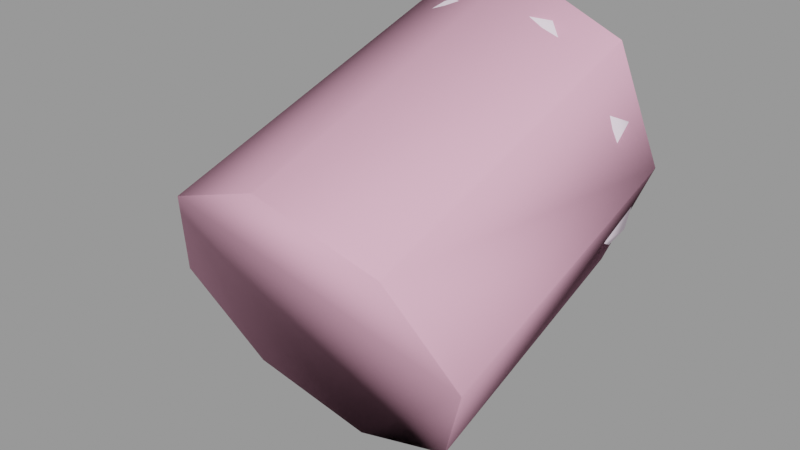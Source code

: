 # Source: steps_pipe_connection.blend  (saved by Blender 2.92.15; exported with 4.5.12 LTS)
import bpy
from mathutils import Matrix  # noqa: F401  (used for matrix-valued properties, if any)

bpy.ops.wm.read_factory_settings(use_empty=True)
scene = bpy.context.scene
scene.name = 'steps_pipe_connection.qc'

# ---- collections
col_steps_pipe_connection = bpy.data.collections.new('steps_pipe_connection'); scene.collection.children.link(col_steps_pipe_connection)

# ---- materials (node trees are filled in below, after node groups)
mat_steps_pipes_piece = bpy.data.materials.new('steps_pipes_piece')
mat_steps_pipes_piece.use_transparent_shadow = False
mat_steps_pipes_piece.diffuse_color = (0.9977, 0.8432, 0.98, 1.0)
mat_phy = bpy.data.materials.new('  phy')
mat_phy.use_transparent_shadow = False
mat_phy.diffuse_color = (0.8759, 0.4452, 0.595, 1.0)

# ---- material node trees

# ---- meshes
me_steps_pipe_connection_reference = bpy.data.meshes.new('steps_pipe_connection_reference')
me_steps_pipe_connection_reference.from_pydata([(9.239, -7.076, -5.847), (9.239, -10.93, -7.4), (7.071, -6.34, -8.848), (7.071, -10.0, -10.34), (7.071, 0.2975, -6.878), (7.071, -2.906, -7.694), (3.827, 0.2975, -9.046), (3.827, -2.62, -9.767), (9.239, -8.812, 1.232), (10.0, -7.944, -2.307), (10.0, -3.837, -0.9324), (9.239, -4.341, 2.727), (7.071, -4.769, 5.829), (9.239, 0.2975, 4.019), (7.071, 0.2975, 7.264), (7.877, 0.8278, 8.069), (10.29, 0.8278, 4.455), (10.0, 0.2975, 0.1926), (11.14, 0.8278, 0.1926), (9.239, 0.2975, -3.634), (10.29, 0.8278, -4.07), (9.239, -3.333, -4.592), (3.827, -5.848, -10.85), (3.827, -9.386, -12.31), (7.877, 0.8278, -7.684), (4.263, 0.8278, -10.1), (10.29, 3.47, -4.07), (11.14, 3.47, 0.1926), (10.29, 3.47, 4.455), (7.877, 3.47, 8.069), (4.263, 3.47, 10.48), (4.263, 0.8278, 10.48), (3.827, 0.2975, 9.431), (3.827, -5.054, 7.902), (3.827, -10.04, 6.239), (7.071, -9.548, 4.233), (3.827, -14.66, 4.44), (-8e-06, 3.47, 11.33), (-8e-06, 4.0, 10.19), (-8e-06, 0.8278, 11.33), (-8e-06, 0.2975, 10.19), (-8e-06, -5.154, 8.63), (-8e-06, -10.21, 6.943), (-7e-06, -14.88, 5.13), (4.102, -15.22, 4.954), (7.071, -14.04, 2.476), (7.588, -14.54, 2.848), (9.239, -13.12, -0.4643), (9.926, -13.51, -0.3148), (10.0, -12.02, -3.932), (10.75, -12.29, -4.056), (-7e-06, -15.46, 5.692), (-7e-06, -19.15, 3.193), (3.827, -18.91, 2.508), (-7e-06, -19.12, 4.034), (4.102, -18.86, 3.301), (7.588, -18.13, 1.209), (9.926, -17.03, -1.934), (10.75, -15.73, -5.651), (9.926, -14.43, -9.367), (9.926, -11.07, -7.796), (7.588, -13.33, -12.51), (7.588, -10.04, -10.96), (4.102, -12.59, -14.6), (4.102, -9.358, -13.06), (-7e-06, -12.34, -15.33), (-7e-06, -13.0, -14.81), (3.827, -13.23, -14.12), (7.071, -13.9, -12.17), (9.239, -14.9, -9.252), (10.0, -16.07, -5.807), (9.239, -17.25, -2.363), (7.071, -18.25, 0.5566), (-8e-06, -9.118, -13.8), (-4.102, -9.358, -13.06), (-4.102, -12.59, -14.6), (-7.588, -10.04, -10.96), (-7.588, -13.33, -12.51), (-9.926, -11.07, -7.796), (-9.926, -14.43, -9.367), (-10.75, -12.29, -4.056), (-10.75, -15.73, -5.651), (-9.926, -13.51, -0.3149), (-9.926, -17.03, -1.934), (-10.0, -16.07, -5.807), (-9.239, -17.25, -2.363), (-3.827, -13.23, -14.12), (-7.071, -13.9, -12.17), (-9.239, -14.9, -9.252), (-10.0, -12.02, -3.932), (-9.239, -10.93, -7.4), (-7.071, -10.0, -10.34), (-3.827, -9.386, -12.31), (-8e-06, -9.169, -12.99), (-8e-06, -5.676, -11.56), (-8e-06, -2.52, -10.49), (-8e-06, 0.2975, -9.807), (-9.239, -7.076, -5.847), (-3.827, -2.62, -9.767), (-3.827, -5.848, -10.85), (-7.071, -6.34, -8.848), (-7.071, -2.906, -7.694), (-3.827, 0.2975, -9.046), (-8e-06, 0.8278, -10.95), (4.263, 3.47, -10.1), (7.877, 3.47, -7.684), (-8e-06, 3.47, -10.95), (-4.263, 0.8278, -10.1), (-7.071, 0.2975, -6.878), (-9.239, -3.333, -4.592), (-10.0, -7.944, -2.307), (-9.239, -13.12, -0.4643), (-7.588, -14.54, 2.848), (-7.588, -18.13, 1.209), (-7.071, -18.25, 0.5566), (-4.102, -18.86, 3.301), (-3.827, -18.91, 2.508), (-4.102, -15.22, 4.954), (-7.071, -14.04, 2.476), (-9.239, -8.812, 1.232), (-10.0, -3.837, -0.9324), (-9.239, 0.2975, -3.634), (-7.877, 0.8278, -7.684), (-4.263, 3.47, -10.1), (-9.239, -4.341, 2.727), (-10.0, 0.2975, 0.1926), (-10.29, 0.8278, -4.07), (-7.877, 3.47, -7.684), (-3.827, -14.66, 4.44), (-7.071, -9.548, 4.233), (-7.071, -4.769, 5.829), (-9.239, 0.2975, 4.019), (-11.14, 0.8278, 0.1926), (-10.29, 3.47, -4.07), (-7.071, 4.0, -6.878), (-3.827, 4.0, -9.046), (-3.827, -10.04, 6.239), (-9.239, 4.0, -3.634), (-3.827, 4.0, 9.431), (-4.263, 3.47, 10.48), (-7.071, 4.0, 7.264), (-7.877, 3.47, 8.069), (-9.239, 4.0, 4.019), (-10.29, 3.47, 4.455), (-10.0, 4.0, 0.1926), (-11.14, 3.47, 0.1926), (-10.29, 0.8278, 4.455), (-7.071, 0.2975, 7.264), (-3.827, -5.054, 7.902), (-3.827, 0.2975, 9.431), (-4.263, 0.8278, 10.48), (-7.877, 0.8278, 8.069), (-8e-06, 4.0, -9.807), (3.827, 4.0, -9.046), (7.071, 4.0, -6.878), (9.239, 4.0, -3.634), (10.0, 4.0, 0.1926), (9.239, 4.0, 4.019), (7.071, 4.0, 7.264), (3.827, 4.0, 9.431)], [], [(0, 1, 2), (1, 3, 2), (4, 5, 6), (6, 5, 7), (8, 9, 10), (11, 8, 10), (8, 11, 12), (13, 12, 11), (14, 12, 13), (14, 13, 15), (16, 15, 13), (13, 17, 16), (18, 16, 17), (17, 19, 18), (20, 18, 19), (19, 4, 20), (19, 21, 4), (4, 21, 5), (21, 0, 5), (0, 2, 5), (5, 2, 7), (2, 22, 7), (2, 3, 22), (3, 23, 22), (9, 0, 21), (10, 9, 21), (21, 19, 10), (17, 10, 19), (17, 11, 10), (13, 11, 17), (24, 4, 25), (24, 20, 4), (20, 24, 26), (20, 26, 27), (18, 20, 27), (18, 27, 28), (16, 18, 28), (16, 28, 29), (15, 16, 29), (15, 29, 30), (31, 15, 30), (15, 31, 14), (32, 14, 31), (32, 33, 14), (14, 33, 12), (33, 34, 12), (34, 35, 12), (34, 36, 35), (35, 8, 12), (37, 30, 38), (31, 30, 37), (39, 31, 37), (31, 39, 32), (40, 32, 39), (40, 41, 32), (32, 41, 33), (41, 42, 33), (42, 34, 33), (43, 34, 42), (36, 34, 43), (36, 43, 44), (45, 36, 44), (46, 45, 44), (47, 45, 46), (48, 47, 46), (49, 47, 48), (50, 49, 48), (36, 45, 35), (35, 45, 8), (45, 47, 8), (8, 47, 9), (47, 49, 9), (9, 49, 0), (49, 1, 0), (51, 44, 43), (52, 53, 54), (55, 54, 53), (51, 54, 55), (44, 51, 55), (44, 55, 56), (46, 44, 56), (56, 57, 46), (48, 46, 57), (57, 58, 48), (50, 48, 58), (59, 50, 58), (60, 50, 59), (59, 61, 60), (62, 60, 61), (61, 63, 62), (64, 62, 63), (64, 63, 65), (65, 63, 66), (67, 66, 63), (63, 61, 67), (68, 67, 61), (61, 59, 68), (69, 68, 59), (59, 58, 69), (70, 69, 58), (58, 57, 70), (71, 70, 57), (57, 56, 71), (72, 71, 56), (56, 55, 72), (53, 72, 55), (1, 49, 50), (60, 1, 50), (3, 1, 60), (62, 3, 60), (23, 3, 62), (64, 23, 62), (64, 73, 23), (73, 64, 65), (73, 65, 74), (74, 65, 75), (76, 74, 75), (77, 76, 75), (78, 76, 77), (79, 78, 77), (78, 79, 80), (80, 79, 81), (82, 80, 81), (83, 82, 81), (81, 84, 83), (84, 85, 83), (65, 66, 75), (66, 86, 75), (75, 86, 77), (86, 87, 77), (77, 87, 79), (87, 88, 79), (79, 88, 81), (88, 84, 81), (80, 82, 89), (89, 90, 80), (78, 80, 90), (90, 91, 78), (76, 78, 91), (91, 92, 76), (74, 76, 92), (92, 93, 74), (73, 74, 93), (93, 23, 73), (93, 94, 23), (23, 94, 22), (22, 94, 95), (7, 22, 95), (96, 7, 95), (6, 7, 96), (6, 96, 25), (4, 6, 25), (90, 89, 97), (96, 95, 98), (99, 100, 98), (98, 95, 99), (94, 99, 95), (93, 92, 94), (92, 99, 94), (92, 91, 99), (100, 99, 91), (91, 90, 100), (97, 100, 90), (100, 97, 101), (101, 98, 100), (102, 98, 101), (102, 96, 98), (96, 102, 103), (103, 25, 96), (25, 103, 104), (25, 104, 105), (24, 25, 105), (24, 105, 26), (103, 106, 104), (103, 107, 106), (107, 103, 102), (102, 108, 107), (108, 102, 101), (108, 101, 109), (109, 101, 97), (97, 110, 109), (110, 97, 89), (89, 111, 110), (111, 89, 82), (82, 112, 111), (112, 82, 83), (113, 112, 83), (83, 85, 113), (85, 114, 113), (113, 114, 115), (114, 116, 115), (117, 113, 115), (112, 113, 117), (112, 117, 118), (118, 111, 112), (111, 118, 119), (119, 110, 111), (110, 119, 120), (120, 109, 110), (121, 109, 120), (121, 108, 109), (108, 121, 122), (122, 107, 108), (107, 122, 123), (107, 123, 106), (124, 120, 119), (125, 120, 124), (125, 121, 120), (121, 125, 126), (126, 122, 121), (122, 126, 127), (122, 127, 123), (116, 52, 115), (54, 115, 52), (51, 115, 54), (117, 115, 51), (117, 51, 128), (128, 118, 117), (118, 128, 129), (129, 119, 118), (129, 130, 119), (119, 130, 124), (131, 124, 130), (131, 125, 124), (125, 131, 132), (132, 126, 125), (126, 132, 133), (126, 133, 127), (127, 133, 134), (134, 135, 127), (129, 136, 130), (136, 129, 128), (137, 134, 133), (38, 138, 37), (139, 37, 138), (138, 140, 139), (141, 139, 140), (140, 142, 141), (143, 141, 142), (142, 144, 143), (145, 143, 144), (144, 137, 145), (133, 145, 137), (132, 145, 133), (132, 146, 145), (146, 132, 131), (131, 147, 146), (147, 131, 130), (147, 130, 148), (148, 130, 136), (136, 42, 148), (43, 42, 136), (128, 43, 136), (43, 128, 51), (41, 148, 42), (40, 149, 41), (149, 148, 41), (149, 147, 148), (39, 150, 40), (149, 40, 150), (150, 151, 149), (147, 149, 151), (151, 146, 147), (146, 151, 143), (146, 143, 145), (151, 141, 143), (151, 150, 141), (150, 139, 141), (150, 39, 139), (39, 37, 139), (72, 53, 71), (53, 116, 71), (116, 88, 71), (85, 88, 116), (84, 88, 85), (114, 85, 116), (52, 116, 53), (70, 71, 69), (69, 71, 67), (71, 88, 67), (86, 67, 88), (87, 86, 88), (66, 67, 86), (68, 69, 67), (123, 127, 135), (135, 152, 123), (106, 123, 152), (152, 153, 106), (104, 106, 153), (153, 154, 104), (105, 104, 154), (154, 155, 105), (26, 105, 155), (155, 156, 26), (27, 26, 156), (156, 157, 27), (28, 27, 157), (157, 158, 28), (29, 28, 158), (158, 159, 29), (30, 29, 159), (159, 38, 30), (137, 144, 134), (134, 144, 152), (152, 144, 156), (154, 152, 156), (155, 154, 156), (135, 134, 152), (153, 152, 154), (157, 156, 158), (158, 156, 38), (144, 38, 156), (140, 38, 144), (142, 140, 144), (138, 38, 140), (159, 158, 38)])
me_steps_pipe_connection_reference.polygons.foreach_set('use_smooth', [True] * 316)
_uv = me_steps_pipe_connection_reference.uv_layers.new(name='UVMap')
_uv.uv.foreach_set('vector', [0.828, 0.3697, 0.828, 0.403, 0.7927, 0.3697, 0.828, 0.403, 0.7927, 0.403, 0.7927, 0.3697, 0.9175, 0.3697, 0.8578, 0.3697, 0.9175, 0.3356, 0.9175, 0.3356, 0.8578, 0.3697, 0.8578, 0.3356, 0.828, 0.4661, 0.828, 0.4351, 0.8578, 0.4351, 0.8578, 0.4661, 0.828, 0.4661, 0.8578, 0.4351, 0.828, 0.4661, 0.8578, 0.4661, 0.8578, 0.4965, 0.9175, 0.4661, 0.8578, 0.4965, 0.8578, 0.4661, 0.9175, 0.4965, 0.8578, 0.4965, 0.9175, 0.4661, 0.9175, 0.4965, 0.9175, 0.4661, 0.9403, 0.4965, 0.9403, 0.4661, 0.9403, 0.4965, 0.9175, 0.4661, 0.9175, 0.4661, 0.9175, 0.4351, 0.9403, 0.4661, 0.9403, 0.4351, 0.9403, 0.4661, 0.9175, 0.4351, 0.9175, 0.4351, 0.9175, 0.403, 0.9403, 0.4351, 0.9403, 0.403, 0.9403, 0.4351, 0.9175, 0.403, 0.9175, 0.403, 0.9175, 0.3697, 0.9403, 0.403, 0.9175, 0.403, 0.8578, 0.403, 0.9175, 0.3697, 0.9175, 0.3697, 0.8578, 0.403, 0.8578, 0.3697, 0.8578, 0.403, 0.828, 0.403, 0.8578, 0.3697, 0.828, 0.403, 0.828, 0.3697, 0.8578, 0.3697, 0.8578, 0.3697, 0.828, 0.3697, 0.8578, 0.3356, 0.828, 0.3697, 0.828, 0.3356, 0.8578, 0.3356, 0.828, 0.3697, 0.7927, 0.3697, 0.828, 0.3356, 0.7927, 0.3697, 0.7927, 0.3356, 0.828, 0.3356, 0.828, 0.4351, 0.828, 0.403, 0.8578, 0.403, 0.8578, 0.4351, 0.828, 0.4351, 0.8578, 0.403, 0.8578, 0.403, 0.9175, 0.403, 0.8578, 0.4351, 0.9175, 0.4351, 0.8578, 0.4351, 0.9175, 0.403, 0.9175, 0.4351, 0.8578, 0.4661, 0.8578, 0.4351, 0.9175, 0.4661, 0.8578, 0.4661, 0.9175, 0.4351, 0.9403, 0.3697, 0.9175, 0.3697, 0.9403, 0.3356, 0.9403, 0.3697, 0.9403, 0.403, 0.9175, 0.3697, 0.9403, 0.403, 0.9403, 0.3697, 0.9571, 0.403, 0.9403, 0.403, 0.9571, 0.403, 0.9571, 0.4351, 0.9403, 0.4351, 0.9403, 0.403, 0.9571, 0.4351, 0.9403, 0.4351, 0.9571, 0.4351, 0.9571, 0.4661, 0.9403, 0.4661, 0.9403, 0.4351, 0.9571, 0.4661, 0.9403, 0.4661, 0.9571, 0.4661, 0.9571, 0.4965, 0.9403, 0.4965, 0.9403, 0.4661, 0.9571, 0.4965, 0.9403, 0.4965, 0.9571, 0.4965, 0.9571, 0.5271, 0.9403, 0.5271, 0.9403, 0.4965, 0.9571, 0.5271, 0.9403, 0.4965, 0.9403, 0.5271, 0.9175, 0.4965, 0.9175, 0.5271, 0.9175, 0.4965, 0.9403, 0.5271, 0.9175, 0.5271, 0.8578, 0.5271, 0.9175, 0.4965, 0.9175, 0.4965, 0.8578, 0.5271, 0.8578, 0.4965, 0.8578, 0.5271, 0.828, 0.5271, 0.8578, 0.4965, 0.828, 0.5271, 0.828, 0.4965, 0.8578, 0.4965, 0.828, 0.5271, 0.7927, 0.5271, 0.828, 0.4965, 0.828, 0.4965, 0.828, 0.4661, 0.8578, 0.4965, 0.9571, 0.5603, 0.9571, 0.5271, 0.9905, 0.5603, 0.9403, 0.5271, 0.9571, 0.5271, 0.9571, 0.5603, 0.9403, 0.5603, 0.9403, 0.5271, 0.9571, 0.5603, 0.9403, 0.5271, 0.9403, 0.5603, 0.9175, 0.5271, 0.9175, 0.5603, 0.9175, 0.5271, 0.9403, 0.5603, 0.9175, 0.5603, 0.8578, 0.5603, 0.9175, 0.5271, 0.9175, 0.5271, 0.8578, 0.5603, 0.8578, 0.5271, 0.8578, 0.5603, 0.828, 0.5603, 0.8578, 0.5271, 0.828, 0.5603, 0.828, 0.5271, 0.8578, 0.5271, 0.7927, 0.5603, 0.828, 0.5271, 0.828, 0.5603, 0.7927, 0.5271, 0.828, 0.5271, 0.7927, 0.5603, 0.7927, 0.5271, 0.7927, 0.5603, 0.7858, 0.5271, 0.7927, 0.4965, 0.7927, 0.5271, 0.7858, 0.5271, 0.7858, 0.4965, 0.7927, 0.4965, 0.7858, 0.5271, 0.7927, 0.4661, 0.7927, 0.4965, 0.7858, 0.4965, 0.7858, 0.4661, 0.7927, 0.4661, 0.7858, 0.4965, 0.7927, 0.4351, 0.7927, 0.4661, 0.7858, 0.4661, 0.7858, 0.4351, 0.7927, 0.4351, 0.7858, 0.4661, 0.7927, 0.5271, 0.7927, 0.4965, 0.828, 0.4965, 0.828, 0.4965, 0.7927, 0.4965, 0.828, 0.4661, 0.7927, 0.4965, 0.7927, 0.4661, 0.828, 0.4661, 0.828, 0.4661, 0.7927, 0.4661, 0.828, 0.4351, 0.7927, 0.4661, 0.7927, 0.4351, 0.828, 0.4351, 0.828, 0.4351, 0.7927, 0.4351, 0.828, 0.403, 0.7927, 0.4351, 0.7927, 0.403, 0.828, 0.403, 0.7858, 0.5603, 0.7858, 0.5271, 0.7927, 0.5603, 0.7502, 0.5603, 0.7502, 0.5271, 0.7595, 0.5603, 0.7595, 0.5271, 0.7595, 0.5603, 0.7502, 0.5271, 0.7858, 0.5603, 0.7595, 0.5603, 0.7595, 0.5271, 0.7858, 0.5271, 0.7858, 0.5603, 0.7595, 0.5271, 0.7858, 0.5271, 0.7595, 0.5271, 0.7595, 0.4965, 0.7858, 0.4965, 0.7858, 0.5271, 0.7595, 0.4965, 0.7595, 0.4965, 0.7595, 0.4661, 0.7858, 0.4965, 0.7858, 0.4661, 0.7858, 0.4965, 0.7595, 0.4661, 0.7595, 0.4661, 0.7595, 0.4351, 0.7858, 0.4661, 0.7858, 0.4351, 0.7858, 0.4661, 0.7595, 0.4351, 0.7595, 0.403, 0.7858, 0.4351, 0.7595, 0.4351, 0.7858, 0.403, 0.7858, 0.4351, 0.7595, 0.403, 0.7595, 0.403, 0.7595, 0.3697, 0.7858, 0.403, 0.7858, 0.3697, 0.7858, 0.403, 0.7595, 0.3697, 0.7595, 0.3697, 0.7595, 0.3356, 0.7858, 0.3697, 0.7858, 0.3356, 0.7858, 0.3697, 0.7595, 0.3356, 0.7858, 0.3356, 0.7595, 0.3356, 0.7595, 0.296, 0.7595, 0.296, 0.7595, 0.3356, 0.7502, 0.296, 0.7502, 0.3356, 0.7502, 0.296, 0.7595, 0.3356, 0.7595, 0.3356, 0.7595, 0.3697, 0.7502, 0.3356, 0.7502, 0.3697, 0.7502, 0.3356, 0.7595, 0.3697, 0.7595, 0.3697, 0.7595, 0.403, 0.7502, 0.3697, 0.7502, 0.403, 0.7502, 0.3697, 0.7595, 0.403, 0.7595, 0.403, 0.7595, 0.4351, 0.7502, 0.403, 0.7502, 0.4351, 0.7502, 0.403, 0.7595, 0.4351, 0.7595, 0.4351, 0.7595, 0.4661, 0.7502, 0.4351, 0.7502, 0.4661, 0.7502, 0.4351, 0.7595, 0.4661, 0.7595, 0.4661, 0.7595, 0.4965, 0.7502, 0.4661, 0.7502, 0.4965, 0.7502, 0.4661, 0.7595, 0.4965, 0.7595, 0.4965, 0.7595, 0.5271, 0.7502, 0.4965, 0.7502, 0.5271, 0.7502, 0.4965, 0.7595, 0.5271, 0.7927, 0.403, 0.7927, 0.4351, 0.7858, 0.4351, 0.7858, 0.403, 0.7927, 0.403, 0.7858, 0.4351, 0.7927, 0.3697, 0.7927, 0.403, 0.7858, 0.403, 0.7858, 0.3697, 0.7927, 0.3697, 0.7858, 0.403, 0.7927, 0.3356, 0.7927, 0.3697, 0.7858, 0.3697, 0.7858, 0.3356, 0.7927, 0.3356, 0.7858, 0.3697, 0.7858, 0.3356, 0.7858, 0.296, 0.7927, 0.3356, 0.7858, 0.296, 0.7858, 0.3356, 0.7595, 0.296, 0.7858, 0.296, 0.7595, 0.296, 0.7858, 0.2641, 0.7858, 0.2641, 0.7595, 0.296, 0.7595, 0.2641, 0.7858, 0.2306, 0.7858, 0.2641, 0.7595, 0.2641, 0.7595, 0.2306, 0.7858, 0.2306, 0.7595, 0.2641, 0.7858, 0.1978, 0.7858, 0.2306, 0.7595, 0.2306, 0.7595, 0.1978, 0.7858, 0.1978, 0.7595, 0.2306, 0.7858, 0.1978, 0.7595, 0.1978, 0.7858, 0.1665, 0.7858, 0.1665, 0.7595, 0.1978, 0.7595, 0.1665, 0.7858, 0.1363, 0.7858, 0.1665, 0.7595, 0.1665, 0.7595, 0.1363, 0.7858, 0.1363, 0.7595, 0.1665, 0.7595, 0.1665, 0.7502, 0.1665, 0.7595, 0.1363, 0.7502, 0.1665, 0.7502, 0.1363, 0.7595, 0.1363, 0.7595, 0.296, 0.7502, 0.296, 0.7595, 0.2641, 0.7502, 0.296, 0.7502, 0.2641, 0.7595, 0.2641, 0.7595, 0.2641, 0.7502, 0.2641, 0.7595, 0.2306, 0.7502, 0.2641, 0.7502, 0.2306, 0.7595, 0.2306, 0.7595, 0.2306, 0.7502, 0.2306, 0.7595, 0.1978, 0.7502, 0.2306, 0.7502, 0.1978, 0.7595, 0.1978, 0.7595, 0.1978, 0.7502, 0.1978, 0.7595, 0.1665, 0.7502, 0.1978, 0.7502, 0.1665, 0.7595, 0.1665, 0.7858, 0.1665, 0.7858, 0.1363, 0.7927, 0.1665, 0.7927, 0.1665, 0.7927, 0.1978, 0.7858, 0.1665, 0.7858, 0.1978, 0.7858, 0.1665, 0.7927, 0.1978, 0.7927, 0.1978, 0.7927, 0.2306, 0.7858, 0.1978, 0.7858, 0.2306, 0.7858, 0.1978, 0.7927, 0.2306, 0.7927, 0.2306, 0.7927, 0.2641, 0.7858, 0.2306, 0.7858, 0.2641, 0.7858, 0.2306, 0.7927, 0.2641, 0.7927, 0.2641, 0.7927, 0.296, 0.7858, 0.2641, 0.7858, 0.296, 0.7858, 0.2641, 0.7927, 0.296, 0.7927, 0.296, 0.7927, 0.3356, 0.7858, 0.296, 0.7927, 0.296, 0.828, 0.296, 0.7927, 0.3356, 0.7927, 0.3356, 0.828, 0.296, 0.828, 0.3356, 0.828, 0.3356, 0.828, 0.296, 0.8578, 0.296, 0.8578, 0.3356, 0.828, 0.3356, 0.8578, 0.296, 0.9175, 0.296, 0.8578, 0.3356, 0.8578, 0.296, 0.9175, 0.3356, 0.8578, 0.3356, 0.9175, 0.296, 0.9175, 0.3356, 0.9175, 0.296, 0.9403, 0.3356, 0.9175, 0.3697, 0.9175, 0.3356, 0.9403, 0.3356, 0.7927, 0.1978, 0.7927, 0.1665, 0.828, 0.1978, 0.9175, 0.296, 0.8578, 0.296, 0.8578, 0.2641, 0.828, 0.2641, 0.828, 0.2306, 0.8578, 0.2641, 0.8578, 0.2641, 0.8578, 0.296, 0.828, 0.2641, 0.828, 0.296, 0.828, 0.2641, 0.8578, 0.296, 0.7927, 0.296, 0.7927, 0.2641, 0.828, 0.296, 0.7927, 0.2641, 0.828, 0.2641, 0.828, 0.296, 0.7927, 0.2641, 0.7927, 0.2306, 0.828, 0.2641, 0.828, 0.2306, 0.828, 0.2641, 0.7927, 0.2306, 0.7927, 0.2306, 0.7927, 0.1978, 0.828, 0.2306, 0.828, 0.1978, 0.828, 0.2306, 0.7927, 0.1978, 0.828, 0.2306, 0.828, 0.1978, 0.8578, 0.2306, 0.8578, 0.2306, 0.8578, 0.2641, 0.828, 0.2306, 0.9175, 0.2641, 0.8578, 0.2641, 0.8578, 0.2306, 0.9175, 0.2641, 0.9175, 0.296, 0.8578, 0.2641, 0.9175, 0.296, 0.9175, 0.2641, 0.9403, 0.296, 0.9403, 0.296, 0.9403, 0.3356, 0.9175, 0.296, 0.9403, 0.3356, 0.9403, 0.296, 0.9571, 0.3356, 0.9403, 0.3356, 0.9571, 0.3356, 0.9571, 0.3697, 0.9403, 0.3697, 0.9403, 0.3356, 0.9571, 0.3697, 0.9403, 0.3697, 0.9571, 0.3697, 0.9571, 0.403, 0.9403, 0.296, 0.9571, 0.296, 0.9571, 0.3356, 0.9403, 0.296, 0.9403, 0.2641, 0.9571, 0.296, 0.9403, 0.2641, 0.9403, 0.296, 0.9175, 0.2641, 0.9175, 0.2641, 0.9175, 0.2306, 0.9403, 0.2641, 0.9175, 0.2306, 0.9175, 0.2641, 0.8578, 0.2306, 0.9175, 0.2306, 0.8578, 0.2306, 0.8578, 0.1978, 0.8578, 0.1978, 0.8578, 0.2306, 0.828, 0.1978, 0.828, 0.1978, 0.828, 0.1665, 0.8578, 0.1978, 0.828, 0.1665, 0.828, 0.1978, 0.7927, 0.1665, 0.7927, 0.1665, 0.7927, 0.1363, 0.828, 0.1665, 0.7927, 0.1363, 0.7927, 0.1665, 0.7858, 0.1363, 0.7858, 0.1363, 0.7858, 0.1067, 0.7927, 0.1363, 0.7858, 0.1067, 0.7858, 0.1363, 0.7595, 0.1363, 0.7595, 0.1067, 0.7858, 0.1067, 0.7595, 0.1363, 0.7595, 0.1363, 0.7502, 0.1363, 0.7595, 0.1067, 0.7502, 0.1363, 0.7502, 0.1067, 0.7595, 0.1067, 0.7595, 0.1067, 0.7502, 0.1067, 0.7595, 0.07687, 0.7502, 0.1067, 0.7502, 0.07687, 0.7595, 0.07687, 0.7858, 0.07687, 0.7595, 0.1067, 0.7595, 0.07687, 0.7858, 0.1067, 0.7595, 0.1067, 0.7858, 0.07687, 0.7858, 0.1067, 0.7858, 0.07687, 0.7927, 0.1067, 0.7927, 0.1067, 0.7927, 0.1363, 0.7858, 0.1067, 0.7927, 0.1363, 0.7927, 0.1067, 0.828, 0.1363, 0.828, 0.1363, 0.828, 0.1665, 0.7927, 0.1363, 0.828, 0.1665, 0.828, 0.1363, 0.8578, 0.1665, 0.8578, 0.1665, 0.8578, 0.1978, 0.828, 0.1665, 0.9175, 0.1978, 0.8578, 0.1978, 0.8578, 0.1665, 0.9175, 0.1978, 0.9175, 0.2306, 0.8578, 0.1978, 0.9175, 0.2306, 0.9175, 0.1978, 0.9403, 0.2306, 0.9403, 0.2306, 0.9403, 0.2641, 0.9175, 0.2306, 0.9403, 0.2641, 0.9403, 0.2306, 0.9571, 0.2641, 0.9403, 0.2641, 0.9571, 0.2641, 0.9571, 0.296, 0.8578, 0.1363, 0.8578, 0.1665, 0.828, 0.1363, 0.9175, 0.1665, 0.8578, 0.1665, 0.8578, 0.1363, 0.9175, 0.1665, 0.9175, 0.1978, 0.8578, 0.1665, 0.9175, 0.1978, 0.9175, 0.1665, 0.9403, 0.1978, 0.9403, 0.1978, 0.9403, 0.2306, 0.9175, 0.1978, 0.9403, 0.2306, 0.9403, 0.1978, 0.9571, 0.2306, 0.9403, 0.2306, 0.9571, 0.2306, 0.9571, 0.2641, 0.7502, 0.07687, 0.7502, 0.05014, 0.7595, 0.07687, 0.7595, 0.05014, 0.7595, 0.07687, 0.7502, 0.05014, 0.7858, 0.05014, 0.7595, 0.07687, 0.7595, 0.05014, 0.7858, 0.07687, 0.7595, 0.07687, 0.7858, 0.05014, 0.7858, 0.07687, 0.7858, 0.05014, 0.7927, 0.07687, 0.7927, 0.07687, 0.7927, 0.1067, 0.7858, 0.07687, 0.7927, 0.1067, 0.7927, 0.07687, 0.828, 0.1067, 0.828, 0.1067, 0.828, 0.1363, 0.7927, 0.1067, 0.828, 0.1067, 0.8578, 0.1067, 0.828, 0.1363, 0.828, 0.1363, 0.8578, 0.1067, 0.8578, 0.1363, 0.9175, 0.1363, 0.8578, 0.1363, 0.8578, 0.1067, 0.9175, 0.1363, 0.9175, 0.1665, 0.8578, 0.1363, 0.9175, 0.1665, 0.9175, 0.1363, 0.9403, 0.1665, 0.9403, 0.1665, 0.9403, 0.1978, 0.9175, 0.1665, 0.9403, 0.1978, 0.9403, 0.1665, 0.9571, 0.1978, 0.9403, 0.1978, 0.9571, 0.1978, 0.9571, 0.2306, 0.9571, 0.2306, 0.9571, 0.1978, 0.9905, 0.2306, 0.9905, 0.2306, 0.9905, 0.2641, 0.9571, 0.2306, 0.828, 0.1067, 0.828, 0.07687, 0.8578, 0.1067, 0.828, 0.07687, 0.828, 0.1067, 0.7927, 0.07687, 0.9905, 0.1978, 0.9905, 0.2306, 0.9571, 0.1978, 0.9905, 0.05014, 0.9905, 0.07687, 0.9571, 0.05014, 0.9571, 0.07687, 0.9571, 0.05014, 0.9905, 0.07687, 0.9905, 0.07687, 0.9905, 0.1067, 0.9571, 0.07687, 0.9571, 0.1067, 0.9571, 0.07687, 0.9905, 0.1067, 0.9905, 0.1067, 0.9905, 0.1363, 0.9571, 0.1067, 0.9571, 0.1363, 0.9571, 0.1067, 0.9905, 0.1363, 0.9905, 0.1363, 0.9905, 0.1665, 0.9571, 0.1363, 0.9571, 0.1665, 0.9571, 0.1363, 0.9905, 0.1665, 0.9905, 0.1665, 0.9905, 0.1978, 0.9571, 0.1665, 0.9571, 0.1978, 0.9571, 0.1665, 0.9905, 0.1978, 0.9403, 0.1665, 0.9571, 0.1665, 0.9571, 0.1978, 0.9403, 0.1665, 0.9403, 0.1363, 0.9571, 0.1665, 0.9403, 0.1363, 0.9403, 0.1665, 0.9175, 0.1363, 0.9175, 0.1363, 0.9175, 0.1067, 0.9403, 0.1363, 0.9175, 0.1067, 0.9175, 0.1363, 0.8578, 0.1067, 0.9175, 0.1067, 0.8578, 0.1067, 0.8578, 0.07687, 0.8578, 0.07687, 0.8578, 0.1067, 0.828, 0.07687, 0.828, 0.07687, 0.828, 0.05014, 0.8578, 0.07687, 0.7927, 0.05014, 0.828, 0.05014, 0.828, 0.07687, 0.7927, 0.07687, 0.7927, 0.05014, 0.828, 0.07687, 0.7927, 0.05014, 0.7927, 0.07687, 0.7858, 0.05014, 0.8578, 0.05014, 0.8578, 0.07687, 0.828, 0.05014, 0.9175, 0.05014, 0.9175, 0.07687, 0.8578, 0.05014, 0.9175, 0.07687, 0.8578, 0.07687, 0.8578, 0.05014, 0.9175, 0.07687, 0.9175, 0.1067, 0.8578, 0.07687, 0.9403, 0.05014, 0.9403, 0.07687, 0.9175, 0.05014, 0.9175, 0.07687, 0.9175, 0.05014, 0.9403, 0.07687, 0.9403, 0.07687, 0.9403, 0.1067, 0.9175, 0.07687, 0.9175, 0.1067, 0.9175, 0.07687, 0.9403, 0.1067, 0.9403, 0.1067, 0.9403, 0.1363, 0.9175, 0.1067, 0.9403, 0.1363, 0.9403, 0.1067, 0.9571, 0.1363, 0.9403, 0.1363, 0.9571, 0.1363, 0.9571, 0.1665, 0.9403, 0.1067, 0.9571, 0.1067, 0.9571, 0.1363, 0.9403, 0.1067, 0.9403, 0.07687, 0.9571, 0.1067, 0.9403, 0.07687, 0.9571, 0.07687, 0.9571, 0.1067, 0.9403, 0.07687, 0.9403, 0.05014, 0.9571, 0.07687, 0.9403, 0.05014, 0.9571, 0.05014, 0.9571, 0.07687, 0.9771, 0.9806, 0.9639, 0.989, 0.9859, 0.9681, 0.9639, 0.989, 0.9328, 0.989, 0.9859, 0.9681, 0.9328, 0.989, 0.9108, 0.9385, 0.9859, 0.9681, 0.9108, 0.9681, 0.9108, 0.9385, 0.9328, 0.989, 0.9077, 0.9533, 0.9108, 0.9385, 0.9108, 0.9681, 0.9196, 0.9806, 0.9108, 0.9681, 0.9328, 0.989, 0.9484, 0.992, 0.9328, 0.989, 0.9639, 0.989, 0.989, 0.9533, 0.9859, 0.9681, 0.9859, 0.9385, 0.9859, 0.9385, 0.9859, 0.9681, 0.9639, 0.9176, 0.9859, 0.9681, 0.9108, 0.9385, 0.9639, 0.9176, 0.9328, 0.9176, 0.9639, 0.9176, 0.9108, 0.9385, 0.9196, 0.926, 0.9328, 0.9176, 0.9108, 0.9385, 0.9484, 0.9147, 0.9639, 0.9176, 0.9328, 0.9176, 0.9771, 0.926, 0.9859, 0.9385, 0.9639, 0.9176, 0.9571, 0.2641, 0.9571, 0.2306, 0.9905, 0.2641, 0.9905, 0.2641, 0.9905, 0.296, 0.9571, 0.2641, 0.9571, 0.296, 0.9571, 0.2641, 0.9905, 0.296, 0.9905, 0.296, 0.9905, 0.3356, 0.9571, 0.296, 0.9571, 0.3356, 0.9571, 0.296, 0.9905, 0.3356, 0.9905, 0.3356, 0.9905, 0.3697, 0.9571, 0.3356, 0.9571, 0.3697, 0.9571, 0.3356, 0.9905, 0.3697, 0.9905, 0.3697, 0.9905, 0.403, 0.9571, 0.3697, 0.9571, 0.403, 0.9571, 0.3697, 0.9905, 0.403, 0.9905, 0.403, 0.9905, 0.4351, 0.9571, 0.403, 0.9571, 0.4351, 0.9571, 0.403, 0.9905, 0.4351, 0.9905, 0.4351, 0.9905, 0.4661, 0.9571, 0.4351, 0.9571, 0.4661, 0.9571, 0.4351, 0.9905, 0.4661, 0.9905, 0.4661, 0.9905, 0.4965, 0.9571, 0.4661, 0.9571, 0.4965, 0.9571, 0.4661, 0.9905, 0.4965, 0.9905, 0.4965, 0.9905, 0.5271, 0.9571, 0.4965, 0.9571, 0.5271, 0.9571, 0.4965, 0.9905, 0.5271, 0.9905, 0.5271, 0.9905, 0.5603, 0.9571, 0.5271, 0.8271, 0.9589, 0.824, 0.9434, 0.8359, 0.9721, 0.8359, 0.9721, 0.824, 0.9434, 0.8646, 0.984, 0.8646, 0.984, 0.824, 0.9434, 0.9052, 0.9434, 0.8933, 0.9721, 0.8646, 0.984, 0.9052, 0.9434, 0.9021, 0.9589, 0.8933, 0.9721, 0.9052, 0.9434, 0.849, 0.9809, 0.8359, 0.9721, 0.8646, 0.984, 0.8801, 0.9809, 0.8646, 0.984, 0.8933, 0.9721, 0.9021, 0.9278, 0.9052, 0.9434, 0.8933, 0.9146, 0.8933, 0.9146, 0.9052, 0.9434, 0.8646, 0.9027, 0.824, 0.9434, 0.8646, 0.9027, 0.9052, 0.9434, 0.8359, 0.9146, 0.8646, 0.9027, 0.824, 0.9434, 0.8271, 0.9278, 0.8359, 0.9146, 0.824, 0.9434, 0.849, 0.9058, 0.8646, 0.9027, 0.8359, 0.9146, 0.8801, 0.9058, 0.8933, 0.9146, 0.8646, 0.9027])
_uv.active_render = True
_uv = me_steps_pipe_connection_reference.uv_layers.new(name='lightmap')
_uv.uv.foreach_set('vector', [0.5844, 0.1895, 0.5844, 0.09724, 0.4898, 0.1895, 0.5874, 0.2847, 0.6819, 0.2847, 0.6819, 0.1925, 0.2917, 0.9038, 0.2917, 0.8591, 0.1971, 0.9038, 0.8313, 0.7609, 0.877, 0.6687, 0.877, 0.7609, 0.8801, 0.2847, 0.9258, 0.2847, 0.9258, 0.1925, 0.4868, 0.6657, 0.4868, 0.5734, 0.3922, 0.6657, 0.6819, 0.6687, 0.6819, 0.7609, 0.5874, 0.7609, 0.7795, 0.6687, 0.6849, 0.7609, 0.7795, 0.7609, 0.7795, 0.6657, 0.7795, 0.5734, 0.6849, 0.6657, 0.9746, 0.9514, 0.8801, 0.9514, 0.9746, 0.9306, 0.877, 0.883, 0.7825, 0.9038, 0.877, 0.9038, 0.999, 0.38, 0.999, 0.2877, 0.9776, 0.38, 0.5844, 0.9068, 0.4898, 0.9276, 0.5844, 0.9276, 0.9502, 0.2847, 0.9502, 0.1925, 0.9288, 0.2847, 0.4868, 0.9068, 0.3922, 0.9276, 0.4868, 0.9276, 0.9502, 0.38, 0.9502, 0.2877, 0.9288, 0.38, 0.3892, 0.6657, 0.2947, 0.6657, 0.3892, 0.5734, 0.8801, 0.38, 0.9258, 0.2877, 0.9258, 0.38, 0.5844, 0.2847, 0.5844, 0.1925, 0.4898, 0.2847, 0.877, 0.4782, 0.877, 0.5704, 0.8313, 0.5704, 0.3892, 0.8561, 0.3892, 0.8115, 0.2947, 0.8561, 0.6849, 0.8085, 0.7795, 0.8085, 0.7795, 0.7639, 0.5844, 0.09424, 0.5844, 0.002002, 0.4898, 0.09424, 0.09656, 0.4782, 0.09656, 0.5704, 0.002002, 0.5704, 0.3892, 0.8591, 0.3892, 0.9038, 0.2947, 0.9038, 0.5844, 0.5704, 0.5844, 0.4782, 0.4898, 0.5704, 0.09656, 0.6657, 0.002002, 0.6657, 0.09656, 0.5734, 0.6819, 0.5704, 0.6819, 0.4782, 0.5874, 0.5704, 0.6819, 0.383, 0.5874, 0.4752, 0.6819, 0.4752, 0.09656, 0.8561, 0.09656, 0.7639, 0.002002, 0.8561, 0.877, 0.8591, 0.877, 0.88, 0.7825, 0.88, 0.6819, 0.9068, 0.5874, 0.9276, 0.6819, 0.9276, 0.877, 0.8561, 0.877, 0.7639, 0.8313, 0.8561, 0.7825, 0.38, 0.8283, 0.38, 0.8283, 0.2877, 0.5844, 0.9038, 0.4898, 0.9038, 0.5844, 0.8591, 0.4888, 0.9028, 0.4888, 0.8581, 0.5834, 0.8581, 0.7795, 0.8561, 0.6849, 0.8561, 0.7795, 0.8115, 0.7825, 0.2847, 0.8283, 0.2847, 0.8283, 0.1925, 0.7815, 0.2867, 0.7815, 0.379, 0.8273, 0.2867, 0.1941, 0.7639, 0.1941, 0.8085, 0.09956, 0.8085, 0.09856, 0.7629, 0.1931, 0.7629, 0.09856, 0.8075, 0.2917, 0.9544, 0.1971, 0.9752, 0.2917, 0.9752, 0.999, 0.1895, 0.999, 0.09724, 0.9776, 0.1895, 0.7795, 0.1895, 0.7795, 0.09724, 0.6849, 0.1895, 0.5844, 0.6687, 0.4898, 0.7609, 0.5844, 0.7609, 0.7795, 0.5704, 0.7795, 0.4782, 0.6849, 0.5704, 0.7825, 0.09424, 0.877, 0.09424, 0.877, 0.002002, 0.877, 0.1895, 0.877, 0.09724, 0.7825, 0.1895, 0.7795, 0.38, 0.6849, 0.38, 0.7795, 0.2877, 0.9044, 0.8561, 0.9258, 0.7639, 0.9258, 0.8561, 0.5844, 0.8115, 0.5844, 0.8561, 0.4898, 0.8561, 0.09656, 0.9038, 0.002002, 0.9038, 0.09656, 0.8591, 0.6819, 0.883, 0.5874, 0.9038, 0.6819, 0.9038, 0.9258, 0.6657, 0.9258, 0.5734, 0.9044, 0.6657, 0.2917, 0.7609, 0.2917, 0.6687, 0.1971, 0.7609, 0.1941, 0.6687, 0.09956, 0.7609, 0.1941, 0.7609, 0.7795, 0.2847, 0.7795, 0.1925, 0.6849, 0.2847, 0.6849, 0.4752, 0.7795, 0.4752, 0.7795, 0.383, 0.4868, 0.6687, 0.3922, 0.7609, 0.4868, 0.7609, 0.3892, 0.7609, 0.3892, 0.6687, 0.2947, 0.7609, 0.9502, 0.7609, 0.9502, 0.6687, 0.9288, 0.7609, 0.6849, 0.9276, 0.7795, 0.9276, 0.7795, 0.9068, 0.7795, 0.883, 0.7795, 0.9038, 0.6849, 0.9038, 0.9258, 0.4782, 0.9258, 0.5704, 0.9044, 0.5704, 0.8801, 0.7609, 0.9014, 0.7609, 0.9014, 0.6687, 0.3405, 0.9544, 0.3405, 0.999, 0.3191, 0.999, 0.9532, 0.1895, 0.9746, 0.1895, 0.9746, 0.09724, 0.6849, 0.09424, 0.7795, 0.09424, 0.7795, 0.002002, 0.09656, 0.7609, 0.09656, 0.6687, 0.002002, 0.7609, 0.3922, 0.5704, 0.4868, 0.5704, 0.4868, 0.4782, 0.1941, 0.9038, 0.09956, 0.9038, 0.1941, 0.8591, 0.4868, 0.8591, 0.4868, 0.9038, 0.3922, 0.9038, 0.9258, 0.4752, 0.9258, 0.383, 0.8801, 0.4752, 0.6819, 0.7639, 0.6819, 0.8085, 0.5874, 0.8085, 0.9776, 0.2847, 0.999, 0.1925, 0.999, 0.2847, 0.9502, 0.09424, 0.9502, 0.002002, 0.9288, 0.09424, 0.3892, 0.9068, 0.2947, 0.9276, 0.3892, 0.9276, 0.4898, 0.6657, 0.5844, 0.6657, 0.5844, 0.5734, 0.6819, 0.6657, 0.6819, 0.5734, 0.5874, 0.6657, 0.4898, 0.38, 0.5844, 0.38, 0.5844, 0.2877, 0.5844, 0.4752, 0.5844, 0.383, 0.4898, 0.4752, 0.3892, 0.5704, 0.3892, 0.4782, 0.2947, 0.5704, 0.2917, 0.5704, 0.2917, 0.4782, 0.1971, 0.5704, 0.3892, 0.4752, 0.3892, 0.383, 0.2947, 0.4752, 0.2917, 0.4752, 0.2917, 0.383, 0.1971, 0.4752, 0.4868, 0.1925, 0.3922, 0.2847, 0.4868, 0.2847, 0.5844, 0.8085, 0.4898, 0.8085, 0.5844, 0.7639, 0.8283, 0.6657, 0.8283, 0.5734, 0.7825, 0.6657, 0.4868, 0.8085, 0.3922, 0.8085, 0.4868, 0.7639, 0.8283, 0.5704, 0.8283, 0.4782, 0.7825, 0.5704, 0.3892, 0.8085, 0.2947, 0.8085, 0.3892, 0.7639, 0.7825, 0.4752, 0.8283, 0.4752, 0.8283, 0.383, 0.7795, 0.9306, 0.6849, 0.9514, 0.7795, 0.9514, 0.9746, 0.4752, 0.9746, 0.383, 0.9532, 0.4752, 0.6819, 0.9306, 0.5874, 0.9514, 0.6819, 0.9514, 0.9746, 0.38, 0.9746, 0.2877, 0.9532, 0.38, 0.5844, 0.9306, 0.4898, 0.9514, 0.5844, 0.9514, 0.9746, 0.2847, 0.9746, 0.1925, 0.9532, 0.2847, 0.4868, 0.9306, 0.3922, 0.9514, 0.4868, 0.9514, 0.9746, 0.9038, 0.9746, 0.8591, 0.9532, 0.9038, 0.9532, 0.5704, 0.9746, 0.4782, 0.9746, 0.5704, 0.9502, 0.9038, 0.9502, 0.8591, 0.9288, 0.9038, 0.7795, 0.8591, 0.6849, 0.88, 0.7795, 0.88, 0.9014, 0.5704, 0.9014, 0.4782, 0.8801, 0.5704, 0.6819, 0.8591, 0.5874, 0.88, 0.6819, 0.88, 0.999, 0.4752, 0.999, 0.383, 0.9776, 0.4752, 0.3161, 0.9544, 0.3161, 0.999, 0.2947, 0.999, 0.3892, 0.9306, 0.3892, 0.9514, 0.2947, 0.9514, 0.9746, 0.002002, 0.9746, 0.09424, 0.9532, 0.09424, 0.2917, 0.9306, 0.2917, 0.9514, 0.1971, 0.9514, 0.9502, 0.7639, 0.9502, 0.8561, 0.9288, 0.8561, 0.1941, 0.9306, 0.1941, 0.9514, 0.09956, 0.9514, 0.998, 0.1915, 0.9766, 0.2837, 0.9766, 0.1915, 0.2917, 0.8085, 0.1971, 0.8085, 0.2917, 0.7639, 0.1961, 0.7629, 0.1961, 0.8075, 0.2907, 0.7629, 0.8273, 0.382, 0.7815, 0.4742, 0.7815, 0.382, 0.3882, 0.7629, 0.2937, 0.7629, 0.2937, 0.8075, 0.7815, 0.4772, 0.8273, 0.4772, 0.7815, 0.5694, 0.4858, 0.7629, 0.3912, 0.7629, 0.3912, 0.8075, 0.7815, 0.5724, 0.8273, 0.5724, 0.7815, 0.6647, 0.4888, 0.7629, 0.4888, 0.8075, 0.5834, 0.7629, 0.4858, 0.1915, 0.3912, 0.2837, 0.3912, 0.1915, 0.1961, 0.4742, 0.1961, 0.382, 0.2907, 0.382, 0.2937, 0.382, 0.3882, 0.382, 0.2937, 0.4742, 0.9736, 0.4772, 0.9522, 0.4772, 0.9522, 0.5694, 0.9278, 0.9028, 0.9278, 0.8581, 0.9492, 0.8581, 0.6839, 0.9504, 0.6839, 0.9296, 0.7785, 0.9296, 0.9522, 0.4742, 0.9522, 0.382, 0.9736, 0.382, 0.5864, 0.9504, 0.5864, 0.9296, 0.6809, 0.9296, 0.9522, 0.379, 0.9522, 0.2867, 0.9736, 0.2867, 0.4888, 0.9504, 0.4888, 0.9296, 0.5834, 0.9296, 0.9522, 0.2837, 0.9522, 0.1915, 0.9736, 0.1915, 0.3912, 0.9504, 0.3912, 0.9296, 0.4858, 0.9296, 0.9522, 0.9028, 0.9522, 0.8581, 0.9736, 0.8581, 0.9736, 0.09624, 0.9522, 0.1885, 0.9522, 0.09624, 0.2937, 0.9534, 0.2937, 0.998, 0.3151, 0.9534, 0.2937, 0.9504, 0.3882, 0.9296, 0.2937, 0.9296, 0.9522, 0.001001, 0.9522, 0.09324, 0.9736, 0.001001, 0.1961, 0.9504, 0.2907, 0.9296, 0.1961, 0.9296, 0.9278, 0.7629, 0.9278, 0.8551, 0.9492, 0.7629, 0.09856, 0.9504, 0.1931, 0.9296, 0.09856, 0.9296, 0.09656, 0.9514, 0.002002, 0.9514, 0.09656, 0.9306, 0.9288, 0.1895, 0.9502, 0.09724, 0.9502, 0.1895, 0.9278, 0.6677, 0.9278, 0.7599, 0.9492, 0.6677, 0.4868, 0.38, 0.3922, 0.38, 0.4868, 0.2877, 0.3922, 0.4752, 0.4868, 0.383, 0.4868, 0.4752, 0.09956, 0.8561, 0.1941, 0.8561, 0.1941, 0.8115, 0.877, 0.4752, 0.8313, 0.4752, 0.877, 0.383, 0.8313, 0.38, 0.877, 0.2877, 0.877, 0.38, 0.6819, 0.8561, 0.6819, 0.8115, 0.5874, 0.8561, 0.9746, 0.7609, 0.9746, 0.6687, 0.9532, 0.7609, 0.9014, 0.7639, 0.9014, 0.8561, 0.8801, 0.8561, 0.5864, 0.7629, 0.5864, 0.8075, 0.6809, 0.7629, 0.876, 0.2867, 0.8303, 0.2867, 0.8303, 0.379, 0.6839, 0.7629, 0.7785, 0.7629, 0.6839, 0.8075, 0.8303, 0.382, 0.8303, 0.4742, 0.876, 0.382, 0.09856, 0.8105, 0.1931, 0.8105, 0.09856, 0.8551, 0.3912, 0.2867, 0.3912, 0.379, 0.4858, 0.2867, 0.4858, 0.382, 0.3912, 0.382, 0.3912, 0.4742, 0.001001, 0.4772, 0.001001, 0.5694, 0.09556, 0.4772, 0.4888, 0.001001, 0.5834, 0.001001, 0.4888, 0.09324, 0.5864, 0.1915, 0.6809, 0.1915, 0.5864, 0.2837, 0.4888, 0.09624, 0.5834, 0.09624, 0.4888, 0.1885, 0.8303, 0.4772, 0.8303, 0.5694, 0.876, 0.4772, 0.2937, 0.8105, 0.3882, 0.8105, 0.2937, 0.8551, 0.876, 0.6677, 0.8303, 0.6677, 0.8303, 0.7599, 0.5864, 0.8105, 0.6809, 0.8105, 0.5864, 0.8551, 0.999, 0.09424, 0.999, 0.002002, 0.9776, 0.09424, 0.9248, 0.7629, 0.9034, 0.8551, 0.9034, 0.7629, 0.6839, 0.8105, 0.7785, 0.8105, 0.6839, 0.8551, 0.8801, 0.1895, 0.9258, 0.1895, 0.9258, 0.09724, 0.879, 0.09624, 0.879, 0.1885, 0.9248, 0.09624, 0.8801, 0.09424, 0.9258, 0.09424, 0.9258, 0.002002, 0.001001, 0.9028, 0.001001, 0.8581, 0.09556, 0.8581, 0.7815, 0.1915, 0.7815, 0.2837, 0.8273, 0.1915, 0.1941, 0.9544, 0.09956, 0.9752, 0.1941, 0.9752, 0.2917, 0.9276, 0.1971, 0.9276, 0.2917, 0.9068, 0.1961, 0.8581, 0.2907, 0.8581, 0.1961, 0.9028, 0.9248, 0.2867, 0.879, 0.2867, 0.879, 0.379, 0.4888, 0.1915, 0.5834, 0.1915, 0.4888, 0.2837, 0.2937, 0.8581, 0.2937, 0.9028, 0.3882, 0.8581, 0.879, 0.382, 0.9248, 0.382, 0.879, 0.4742, 0.3912, 0.8581, 0.3912, 0.9028, 0.4858, 0.8581, 0.3181, 0.9534, 0.3181, 0.998, 0.3395, 0.9534, 0.9004, 0.6677, 0.879, 0.7599, 0.879, 0.6677, 0.1961, 0.5694, 0.1961, 0.4772, 0.2907, 0.4772, 0.2937, 0.4772, 0.3882, 0.4772, 0.2937, 0.5694, 0.6839, 0.879, 0.6839, 0.8581, 0.7785, 0.8581, 0.879, 0.5694, 0.879, 0.4772, 0.9004, 0.4772, 0.5864, 0.879, 0.5864, 0.8581, 0.6809, 0.8581, 0.9766, 0.4742, 0.9766, 0.382, 0.998, 0.382, 0.5834, 0.2867, 0.4888, 0.379, 0.4888, 0.2867, 0.4888, 0.382, 0.5834, 0.382, 0.4888, 0.4742, 0.6839, 0.9028, 0.7785, 0.882, 0.6839, 0.882, 0.9034, 0.4772, 0.9034, 0.5694, 0.9248, 0.4772, 0.3912, 0.4772, 0.4858, 0.4772, 0.3912, 0.5694, 0.09856, 0.8581, 0.09856, 0.9028, 0.1931, 0.8581, 0.879, 0.1915, 0.9248, 0.1915, 0.879, 0.2837, 0.4888, 0.4772, 0.5834, 0.4772, 0.4888, 0.5694, 0.09556, 0.5724, 0.001001, 0.5724, 0.001001, 0.6647, 0.2937, 0.5724, 0.2937, 0.6647, 0.3882, 0.5724, 0.1961, 0.9058, 0.2907, 0.9058, 0.1961, 0.9266, 0.9288, 0.5704, 0.9502, 0.4782, 0.9502, 0.5704, 0.4868, 0.8561, 0.3922, 0.8561, 0.4868, 0.8115, 0.9248, 0.001001, 0.879, 0.001001, 0.879, 0.09324, 0.3912, 0.5724, 0.4858, 0.5724, 0.3912, 0.6647, 0.5864, 0.4742, 0.5864, 0.382, 0.6809, 0.382, 0.5864, 0.4772, 0.6809, 0.4772, 0.5864, 0.5694, 0.9502, 0.6657, 0.9502, 0.5734, 0.9288, 0.6657, 0.9746, 0.9068, 0.8801, 0.9276, 0.9746, 0.9276, 0.8283, 0.7609, 0.8283, 0.6687, 0.7825, 0.7609, 0.3912, 0.8551, 0.3912, 0.8105, 0.4858, 0.8105, 0.9278, 0.001001, 0.9278, 0.09324, 0.9492, 0.001001, 0.2937, 0.9266, 0.3882, 0.9058, 0.2937, 0.9058, 0.5834, 0.5724, 0.4888, 0.6647, 0.4888, 0.5724, 0.5864, 0.5724, 0.6809, 0.5724, 0.5864, 0.6647, 0.9492, 0.09624, 0.9278, 0.1885, 0.9278, 0.09624, 0.6839, 0.9058, 0.7785, 0.9058, 0.6839, 0.9266, 0.6839, 0.001001, 0.7785, 0.001001, 0.6839, 0.09324, 0.001001, 0.6677, 0.09556, 0.6677, 0.001001, 0.7599, 0.6839, 0.2867, 0.6839, 0.379, 0.7785, 0.2867, 0.5864, 0.7599, 0.6809, 0.6677, 0.5864, 0.6677, 0.6839, 0.7599, 0.6839, 0.6677, 0.7785, 0.6677, 0.001001, 0.7629, 0.09556, 0.7629, 0.001001, 0.8551, 0.9746, 0.8561, 0.9746, 0.7639, 0.9532, 0.8561, 0.09656, 0.9068, 0.002002, 0.9276, 0.09656, 0.9276, 0.877, 0.2847, 0.877, 0.1925, 0.8313, 0.2847, 0.8273, 0.6677, 0.7815, 0.6677, 0.7815, 0.7599, 0.877, 0.9068, 0.7825, 0.9276, 0.877, 0.9276, 0.879, 0.9296, 0.9736, 0.9296, 0.879, 0.9504, 0.7815, 0.001001, 0.876, 0.001001, 0.7815, 0.09324, 0.7815, 0.09624, 0.876, 0.09624, 0.7815, 0.1885, 0.9502, 0.4752, 0.9502, 0.383, 0.9288, 0.4752, 0.9766, 0.001001, 0.9766, 0.09324, 0.998, 0.001001, 0.09856, 0.9742, 0.1931, 0.9534, 0.09856, 0.9534, 0.9766, 0.09624, 0.9766, 0.1885, 0.998, 0.09624, 0.1961, 0.9742, 0.2907, 0.9534, 0.1961, 0.9534, 0.9014, 0.6657, 0.9014, 0.5734, 0.8801, 0.6657, 0.09656, 0.9544, 0.002002, 0.9752, 0.09656, 0.9752, 0.9766, 0.2867, 0.9766, 0.379, 0.998, 0.2867, 0.001001, 0.9266, 0.09556, 0.9058, 0.001001, 0.9058, 0.9522, 0.7629, 0.9522, 0.8551, 0.9736, 0.7629, 0.001001, 0.9742, 0.09556, 0.9534, 0.001001, 0.9534, 0.876, 0.1915, 0.8303, 0.1915, 0.8303, 0.2837, 0.877, 0.6657, 0.877, 0.5734, 0.8313, 0.6657, 0.879, 0.9266, 0.9736, 0.9058, 0.879, 0.9058, 0.9278, 0.5724, 0.9278, 0.6647, 0.9492, 0.5724, 0.6839, 0.5724, 0.7785, 0.5724, 0.6839, 0.6647, 0.4888, 0.7599, 0.4888, 0.6677, 0.5834, 0.6677, 0.6839, 0.4772, 0.7785, 0.4772, 0.6839, 0.5694, 0.6839, 0.382, 0.7785, 0.382, 0.6839, 0.4742, 0.3912, 0.7599, 0.3912, 0.6677, 0.4858, 0.6677, 0.2937, 0.6677, 0.3882, 0.6677, 0.2937, 0.7599, 0.001001, 0.9296, 0.09556, 0.9296, 0.001001, 0.9504, 0.6839, 0.1915, 0.7785, 0.1915, 0.6839, 0.2837, 0.1961, 0.6677, 0.2907, 0.6677, 0.1961, 0.7599, 0.09856, 0.7599, 0.09856, 0.6677, 0.1931, 0.6677, 0.6839, 0.09624, 0.7785, 0.09624, 0.6839, 0.1885, 0.1941, 0.9068, 0.09956, 0.9276, 0.1941, 0.9276, 0.9258, 0.7609, 0.9258, 0.6687, 0.9044, 0.7609, 0.9492, 0.4772, 0.9278, 0.5694, 0.9278, 0.4772, 0.9746, 0.6657, 0.9746, 0.5734, 0.9532, 0.6657, 0.7815, 0.9266, 0.876, 0.9058, 0.7815, 0.9058, 0.2917, 0.8561, 0.1971, 0.8561, 0.2917, 0.8115, 0.876, 0.5724, 0.8303, 0.5724, 0.8303, 0.6647, 0.1961, 0.8551, 0.1961, 0.8105, 0.2907, 0.8105, 0.8283, 0.8561, 0.8283, 0.7639, 0.7825, 0.8561, 0.8273, 0.7629, 0.7815, 0.7629, 0.7815, 0.8551, 0.4888, 0.8105, 0.5834, 0.8105, 0.4888, 0.8551, 0.876, 0.7629, 0.8303, 0.7629, 0.8303, 0.8551, 0.6819, 0.1895, 0.6819, 0.09724, 0.5874, 0.1895, 0.1941, 0.4752, 0.002002, 0.4752, 0.1941, 0.383, 0.3892, 0.38, 0.1971, 0.38, 0.3892, 0.1925, 0.6819, 0.38, 0.5874, 0.38, 0.6819, 0.2877, 0.9258, 0.9038, 0.9258, 0.8591, 0.8801, 0.9038, 0.6819, 0.09424, 0.5874, 0.09424, 0.6819, 0.002002, 0.1941, 0.6657, 0.1941, 0.5734, 0.09956, 0.6657, 0.879, 0.8581, 0.879, 0.9028, 0.9248, 0.8581, 0.5864, 0.2867, 0.6809, 0.2867, 0.5864, 0.379, 0.3882, 0.1915, 0.1961, 0.379, 0.1961, 0.1915, 0.001001, 0.382, 0.1931, 0.382, 0.001001, 0.4742, 0.5864, 0.09624, 0.5864, 0.1885, 0.6809, 0.09624, 0.09856, 0.5724, 0.1931, 0.5724, 0.09856, 0.6647, 0.5864, 0.001001, 0.6809, 0.001001, 0.5864, 0.09324, 0.877, 0.9306, 0.7825, 0.9514, 0.877, 0.9514, 0.9034, 0.6677, 0.9034, 0.7599, 0.9248, 0.6677, 0.09856, 0.9266, 0.1931, 0.9058, 0.09856, 0.9058, 0.9034, 0.5724, 0.9034, 0.6647, 0.9248, 0.5724, 0.5864, 0.9028, 0.6809, 0.882, 0.5864, 0.882, 0.879, 0.7629, 0.879, 0.8551, 0.9004, 0.7629, 0.7815, 0.879, 0.876, 0.8581, 0.7815, 0.8581, 0.879, 0.5724, 0.879, 0.6647, 0.9004, 0.5724, 0.7815, 0.9028, 0.876, 0.882, 0.7815, 0.882, 0.9278, 0.1915, 0.9278, 0.2837, 0.9492, 0.1915, 0.3912, 0.9266, 0.4858, 0.9058, 0.3912, 0.9058, 0.9278, 0.2867, 0.9278, 0.379, 0.9492, 0.2867, 0.4888, 0.9266, 0.5834, 0.9058, 0.4888, 0.9058, 0.9278, 0.382, 0.9278, 0.4742, 0.9492, 0.382, 0.5864, 0.9266, 0.6809, 0.9058, 0.5864, 0.9058, 0.9522, 0.5724, 0.9522, 0.6647, 0.9736, 0.5724, 0.7815, 0.9504, 0.876, 0.9296, 0.7815, 0.9296, 0.9522, 0.6677, 0.9522, 0.7599, 0.9736, 0.6677, 0.4868, 0.09424, 0.3922, 0.09424, 0.4868, 0.002002, 0.1941, 0.1895, 0.002002, 0.1895, 0.1941, 0.002002, 0.3892, 0.1895, 0.1971, 0.1895, 0.3892, 0.002002, 0.001001, 0.001001, 0.001001, 0.1885, 0.1931, 0.001001, 0.3912, 0.001001, 0.3912, 0.09324, 0.4858, 0.001001, 0.4868, 0.1895, 0.3922, 0.1895, 0.4868, 0.09724, 0.3912, 0.09624, 0.3912, 0.1885, 0.4858, 0.09624, 0.1941, 0.5704, 0.09956, 0.5704, 0.1941, 0.4782, 0.1941, 0.38, 0.002002, 0.38, 0.1941, 0.1925, 0.1961, 0.1885, 0.1961, 0.001001, 0.3882, 0.001001, 0.001001, 0.1915, 0.001001, 0.379, 0.1931, 0.1915, 0.09856, 0.4772, 0.1931, 0.4772, 0.09856, 0.5694, 0.2917, 0.6657, 0.2917, 0.5734, 0.1971, 0.6657, 0.1961, 0.5724, 0.2907, 0.5724, 0.1961, 0.6647])
me_steps_pipe_connection_reference.materials.append(mat_steps_pipes_piece)
me_steps_pipe_connection_reference.use_remesh_fix_poles = True
me_steps_pipe_connection_reference.use_remesh_preserve_attributes = False
me_steps_pipe_connection_reference.use_mirror_vertex_groups = False
me_steps_pipe_connection_reference.update()
me_steps_pipe_connection_reference.normals_split_custom_set([tuple(v) for v in zip(*[iter([0.9169, 0.1383, -0.3745, 0.7349, 0.6677, -0.1184, 0.6892, 0.2522, -0.6793, 0.7349, 0.6677, -0.1184, 0.5393, 0.768, -0.3455, 0.6892, 0.2522, -0.6793, 0.6252, -0.4658, -0.6262, 0.6926, 0.204, -0.6918, 0.3421, -0.4448, -0.8277, 0.3421, -0.4448, -0.8277, 0.6926, 0.204, -0.6918, 0.3697, 0.2603, -0.8919, 0.917, -0.1364, 0.3749, 1.0, 0.0002037, 8.024e-05, 1.0, -0.0003276, -3.422e-05, 0.9179, -0.1164, 0.3794, 0.917, -0.1364, 0.3749, 1.0, -0.0003276, -3.422e-05, 0.917, -0.1364, 0.3749, 0.9179, -0.1164, 0.3794, 0.6916, -0.2128, 0.6902, 0.7488, -0.5857, 0.3102, 0.6916, -0.2128, 0.6902, 0.9179, -0.1164, 0.3794, 0.5541, -0.6213, 0.5541, 0.6916, -0.2128, 0.6902, 0.7488, -0.5857, 0.3102, 0.5541, -0.6213, 0.5541, 0.7488, -0.5857, 0.3102, 0.5943, -0.5418, 0.5943, 0.7765, -0.5418, 0.3216, 0.5943, -0.5418, 0.5943, 0.7488, -0.5857, 0.3102, 0.7488, -0.5857, 0.3102, 0.84, -0.5426, -2.069e-05, 0.7765, -0.5418, 0.3216, 0.8405, -0.5418, 2.858e-06, 0.7765, -0.5418, 0.3216, 0.84, -0.5426, -2.069e-05, 0.84, -0.5426, -2.069e-05, 0.8, -0.5, -0.3318, 0.8405, -0.5418, 2.858e-06, 0.7765, -0.5418, -0.3216, 0.8405, -0.5418, 2.858e-06, 0.8, -0.5, -0.3318, 0.8, -0.5, -0.3318, 0.6252, -0.4658, -0.6262, 0.7765, -0.5418, -0.3216, 0.8, -0.5, -0.3318, 0.9181, 0.1134, -0.3799, 0.6252, -0.4658, -0.6262, 0.6252, -0.4658, -0.6262, 0.9181, 0.1134, -0.3799, 0.6926, 0.204, -0.6918, 0.9181, 0.1134, -0.3799, 0.9169, 0.1383, -0.3745, 0.6926, 0.204, -0.6918, 0.9169, 0.1383, -0.3745, 0.6892, 0.2522, -0.6793, 0.6926, 0.204, -0.6918, 0.6926, 0.204, -0.6918, 0.6892, 0.2522, -0.6793, 0.3697, 0.2603, -0.8919, 0.6892, 0.2522, -0.6793, 0.3664, 0.325, -0.8719, 0.3697, 0.2603, -0.8919, 0.6892, 0.2522, -0.6793, 0.5393, 0.768, -0.3455, 0.3664, 0.325, -0.8719, 0.5393, 0.768, -0.3455, 0.282, 0.8295, -0.4821, 0.3664, 0.325, -0.8719, 1.0, 0.0002037, 8.024e-05, 0.9169, 0.1383, -0.3745, 0.9181, 0.1134, -0.3799, 1.0, -0.0003276, -3.422e-05, 1.0, 0.0002037, 8.024e-05, 0.9181, 0.1134, -0.3799, 0.9181, 0.1134, -0.3799, 0.8, -0.5, -0.3318, 1.0, -0.0003276, -3.422e-05, 0.84, -0.5426, -2.069e-05, 1.0, -0.0003276, -3.422e-05, 0.8, -0.5, -0.3318, 0.84, -0.5426, -2.069e-05, 0.9179, -0.1164, 0.3794, 1.0, -0.0003276, -3.422e-05, 0.7488, -0.5857, 0.3102, 0.9179, -0.1164, 0.3794, 0.84, -0.5426, -2.069e-05, 0.5943, -0.5419, -0.5943, 0.6252, -0.4658, -0.6262, 0.3216, -0.5418, -0.7765, 0.5943, -0.5419, -0.5943, 0.7765, -0.5418, -0.3216, 0.6252, -0.4658, -0.6262, 0.7765, -0.5418, -0.3216, 0.5943, -0.5419, -0.5943, 0.7765, 0.5418, -0.3216, 0.7765, -0.5418, -0.3216, 0.7765, 0.5418, -0.3216, 0.8405, 0.5418, 1.436e-06, 0.8405, -0.5418, 2.858e-06, 0.7765, -0.5418, -0.3216, 0.8405, 0.5418, 1.436e-06, 0.8405, -0.5418, 2.858e-06, 0.8405, 0.5418, 1.436e-06, 0.7765, 0.5418, 0.3216, 0.7765, -0.5418, 0.3216, 0.8405, -0.5418, 2.858e-06, 0.7765, 0.5418, 0.3216, 0.7765, -0.5418, 0.3216, 0.7765, 0.5418, 0.3216, 0.5943, 0.5418, 0.5943, 0.5943, -0.5418, 0.5943, 0.7765, -0.5418, 0.3216, 0.5943, 0.5418, 0.5943, 0.5943, -0.5418, 0.5943, 0.5943, 0.5418, 0.5943, 0.3216, 0.5418, 0.7765, 0.3216, -0.5418, 0.7765, 0.5943, -0.5418, 0.5943, 0.3216, 0.5418, 0.7765, 0.5943, -0.5418, 0.5943, 0.3216, -0.5418, 0.7765, 0.5541, -0.6213, 0.5541, 0.2927, -0.6442, 0.7067, 0.5541, -0.6213, 0.5541, 0.3216, -0.5418, 0.7765, 0.2927, -0.6442, 0.7067, 0.3689, -0.2748, 0.8879, 0.5541, -0.6213, 0.5541, 0.5541, -0.6213, 0.5541, 0.3689, -0.2748, 0.8879, 0.6916, -0.2128, 0.6902, 0.3689, -0.2748, 0.8879, 0.3669, -0.3162, 0.8749, 0.6916, -0.2128, 0.6902, 0.3669, -0.3162, 0.8749, 0.6893, -0.2468, 0.6811, 0.6916, -0.2128, 0.6902, 0.3669, -0.3162, 0.8749, 0.3178, 0.2275, 0.9205, 0.6893, -0.2468, 0.6811, 0.6893, -0.2468, 0.6811, 0.917, -0.1364, 0.3749, 0.6916, -0.2128, 0.6902, 2.885e-06, 0.5418, 0.8405, 0.3216, 0.5418, 0.7765, 2.467e-08, 0.9579, 0.287, 0.3216, -0.5418, 0.7765, 0.3216, 0.5418, 0.7765, 2.885e-06, 0.5418, 0.8405, 6.962e-08, -0.5418, 0.8405, 0.3216, -0.5418, 0.7765, 2.885e-06, 0.5418, 0.8405, 0.3216, -0.5418, 0.7765, 6.962e-08, -0.5418, 0.8405, 0.2927, -0.6442, 0.7067, 2.151e-07, -0.652, 0.7582, 0.2927, -0.6442, 0.7067, 6.962e-08, -0.5418, 0.8405, 2.151e-07, -0.652, 0.7582, -1.007e-06, -0.2964, 0.9551, 0.2927, -0.6442, 0.7067, 0.2927, -0.6442, 0.7067, -1.007e-06, -0.2964, 0.9551, 0.3689, -0.2748, 0.8879, -1.007e-06, -0.2964, 0.9551, -1.282e-06, -0.3401, 0.9404, 0.3689, -0.2748, 0.8879, -1.282e-06, -0.3401, 0.9404, 0.3669, -0.3162, 0.8749, 0.3689, -0.2748, 0.8879, 7.721e-07, 0.2032, 0.9791, 0.3669, -0.3162, 0.8749, -1.282e-06, -0.3401, 0.9404, 0.3178, 0.2275, 0.9205, 0.3669, -0.3162, 0.8749, 7.721e-07, 0.2032, 0.9791, 0.3178, 0.2275, 0.9205, 7.721e-07, 0.2032, 0.9791, 0.3232, 0.203, 0.9243, 0.591, 0.2986, 0.7494, 0.3178, 0.2275, 0.9205, 0.3232, 0.203, 0.9243, 0.5989, 0.2805, 0.7501, 0.591, 0.2986, 0.7494, 0.3232, 0.203, 0.9243, 0.7722, 0.4089, 0.4863, 0.591, 0.2986, 0.7494, 0.5989, 0.2805, 0.7501, 0.778, 0.3997, 0.4848, 0.7722, 0.4089, 0.4863, 0.5989, 0.2805, 0.7501, 0.8227, 0.5405, 0.1763, 0.7722, 0.4089, 0.4863, 0.778, 0.3997, 0.4848, 0.8227, 0.5405, 0.1763, 0.8227, 0.5405, 0.1763, 0.778, 0.3997, 0.4848, 0.3178, 0.2275, 0.9205, 0.591, 0.2986, 0.7494, 0.6893, -0.2468, 0.6811, 0.6893, -0.2468, 0.6811, 0.591, 0.2986, 0.7494, 0.917, -0.1364, 0.3749, 0.591, 0.2986, 0.7494, 0.7722, 0.4089, 0.4863, 0.917, -0.1364, 0.3749, 0.917, -0.1364, 0.3749, 0.7722, 0.4089, 0.4863, 1.0, 0.0002037, 8.024e-05, 0.7722, 0.4089, 0.4863, 0.8227, 0.5405, 0.1763, 1.0, 0.0002037, 8.024e-05, 1.0, 0.0002037, 8.024e-05, 0.8227, 0.5405, 0.1763, 0.9169, 0.1383, -0.3745, 0.8227, 0.5405, 0.1763, 0.7349, 0.6677, -0.1184, 0.9169, 0.1383, -0.3745, 4.899e-06, 0.1765, 0.9843, 0.3232, 0.203, 0.9243, 7.721e-07, 0.2032, 0.9791, -1.367e-06, -0.9966, -0.08289, 0.09256, -0.9911, -0.09561, -0.0002325, -0.8323, 0.5544, 0.2944, -0.8106, 0.5062, -0.0002325, -0.8323, 0.5544, 0.09256, -0.9911, -0.09561, 4.899e-06, 0.1765, 0.9843, -0.0002325, -0.8323, 0.5544, 0.2944, -0.8106, 0.5062, 0.3232, 0.203, 0.9243, 4.899e-06, 0.1765, 0.9843, 0.2944, -0.8106, 0.5062, 0.3232, 0.203, 0.9243, 0.2944, -0.8106, 0.5062, 0.5602, -0.7453, 0.3614, 0.5989, 0.2805, 0.7501, 0.3232, 0.203, 0.9243, 0.5602, -0.7453, 0.3614, 0.5602, -0.7453, 0.3614, 0.7595, -0.6382, 0.1257, 0.5989, 0.2805, 0.7501, 0.778, 0.3997, 0.4848, 0.5989, 0.2805, 0.7501, 0.7595, -0.6382, 0.1257, 0.7595, -0.6382, 0.1257, 0.848, -0.5001, -0.1755, 0.778, 0.3997, 0.4848, 0.8227, 0.5405, 0.1763, 0.778, 0.3997, 0.4848, 0.848, -0.5001, -0.1755, 0.7963, -0.3539, -0.4906, 0.8227, 0.5405, 0.1763, 0.848, -0.5001, -0.1755, 0.7294, 0.6749, -0.1122, 0.8227, 0.5405, 0.1763, 0.7963, -0.3539, -0.4906, 0.7963, -0.3539, -0.4906, 0.6105, -0.2285, -0.7583, 0.7294, 0.6749, -0.1122, 0.5319, 0.7793, -0.3313, 0.7294, 0.6749, -0.1122, 0.6105, -0.2285, -0.7583, 0.6105, -0.2285, -0.7583, 0.3288, -0.1458, -0.9331, 0.5319, 0.7793, -0.3313, 0.277, 0.8427, -0.4615, 0.5319, 0.7793, -0.3313, 0.3288, -0.1458, -0.9331, 0.277, 0.8427, -0.4615, 0.3288, -0.1458, -0.9331, 6.054e-07, -0.1173, -0.9931, 6.054e-07, -0.1173, -0.9931, 0.3288, -0.1458, -0.9331, 1.32e-07, -0.7578, -0.6525, 0.1335, -0.7694, -0.6246, 1.32e-07, -0.7578, -0.6525, 0.3288, -0.1458, -0.9331, 0.3288, -0.1458, -0.9331, 0.6105, -0.2285, -0.7583, 0.1335, -0.7694, -0.6246, 0.2414, -0.8021, -0.5463, 0.1335, -0.7694, -0.6246, 0.6105, -0.2285, -0.7583, 0.6105, -0.2285, -0.7583, 0.7963, -0.3539, -0.4906, 0.2414, -0.8021, -0.5463, 0.3019, -0.849, -0.4337, 0.2414, -0.8021, -0.5463, 0.7963, -0.3539, -0.4906, 0.7963, -0.3539, -0.4906, 0.848, -0.5001, -0.1755, 0.3019, -0.849, -0.4337, 0.3051, -0.8995, -0.3126, 0.3019, -0.849, -0.4337, 0.848, -0.5001, -0.1755, 0.848, -0.5001, -0.1755, 0.7595, -0.6382, 0.1257, 0.3051, -0.8995, -0.3126, 0.2587, -0.9431, -0.2087, 0.3051, -0.8995, -0.3126, 0.7595, -0.6382, 0.1257, 0.7595, -0.6382, 0.1257, 0.5602, -0.7453, 0.3614, 0.2587, -0.9431, -0.2087, 0.1819, -0.9739, -0.1361, 0.2587, -0.9431, -0.2087, 0.5602, -0.7453, 0.3614, 0.5602, -0.7453, 0.3614, 0.2944, -0.8106, 0.5062, 0.1819, -0.9739, -0.1361, 0.09256, -0.9911, -0.09561, 0.1819, -0.9739, -0.1361, 0.2944, -0.8106, 0.5062, 0.7349, 0.6677, -0.1184, 0.8227, 0.5405, 0.1763, 0.8227, 0.5405, 0.1763, 0.7294, 0.6749, -0.1122, 0.7349, 0.6677, -0.1184, 0.8227, 0.5405, 0.1763, 0.5393, 0.768, -0.3455, 0.7349, 0.6677, -0.1184, 0.7294, 0.6749, -0.1122, 0.5319, 0.7793, -0.3313, 0.5393, 0.768, -0.3455, 0.7294, 0.6749, -0.1122, 0.282, 0.8295, -0.4821, 0.5393, 0.768, -0.3455, 0.5319, 0.7793, -0.3313, 0.277, 0.8427, -0.4615, 0.282, 0.8295, -0.4821, 0.5319, 0.7793, -0.3313, 0.277, 0.8427, -0.4615, 2.704e-06, 0.8637, -0.504, 0.282, 0.8295, -0.4821, 2.704e-06, 0.8637, -0.504, 0.277, 0.8427, -0.4615, 6.054e-07, -0.1173, -0.9931, 2.704e-06, 0.8637, -0.504, 6.054e-07, -0.1173, -0.9931, -0.277, 0.8428, -0.4615, -0.277, 0.8428, -0.4615, 6.054e-07, -0.1173, -0.9931, -0.3288, -0.1458, -0.9331, -0.532, 0.7792, -0.3313, -0.277, 0.8428, -0.4615, -0.3288, -0.1458, -0.9331, -0.6105, -0.2285, -0.7583, -0.532, 0.7792, -0.3313, -0.3288, -0.1458, -0.9331, -0.7294, 0.6749, -0.1122, -0.532, 0.7792, -0.3313, -0.6105, -0.2285, -0.7583, -0.7963, -0.3539, -0.4906, -0.7294, 0.6749, -0.1122, -0.6105, -0.2285, -0.7583, -0.7294, 0.6749, -0.1122, -0.7963, -0.3539, -0.4906, -0.8227, 0.5405, 0.1763, -0.8227, 0.5405, 0.1763, -0.7963, -0.3539, -0.4906, -0.848, -0.5, -0.1755, -0.778, 0.3997, 0.4848, -0.8227, 0.5405, 0.1763, -0.848, -0.5, -0.1755, -0.7595, -0.6382, 0.1257, -0.778, 0.3997, 0.4848, -0.848, -0.5, -0.1755, -0.848, -0.5, -0.1755, -0.3051, -0.8995, -0.3126, -0.7595, -0.6382, 0.1257, -0.3051, -0.8995, -0.3126, -0.2587, -0.9431, -0.2087, -0.7595, -0.6382, 0.1257, 6.054e-07, -0.1173, -0.9931, 1.32e-07, -0.7578, -0.6525, -0.3288, -0.1458, -0.9331, 1.32e-07, -0.7578, -0.6525, -0.1335, -0.7694, -0.6247, -0.3288, -0.1458, -0.9331, -0.3288, -0.1458, -0.9331, -0.1335, -0.7694, -0.6247, -0.6105, -0.2285, -0.7583, -0.1335, -0.7694, -0.6247, -0.2414, -0.8021, -0.5463, -0.6105, -0.2285, -0.7583, -0.6105, -0.2285, -0.7583, -0.2414, -0.8021, -0.5463, -0.7963, -0.3539, -0.4906, -0.2414, -0.8021, -0.5463, -0.3018, -0.849, -0.4337, -0.7963, -0.3539, -0.4906, -0.7963, -0.3539, -0.4906, -0.3018, -0.849, -0.4337, -0.848, -0.5, -0.1755, -0.3018, -0.849, -0.4337, -0.3051, -0.8995, -0.3126, -0.848, -0.5, -0.1755, -0.8227, 0.5405, 0.1763, -0.778, 0.3997, 0.4848, -0.8227, 0.5405, 0.1763, -0.8227, 0.5405, 0.1763, -0.7349, 0.6678, -0.1184, -0.8227, 0.5405, 0.1763, -0.7294, 0.6749, -0.1122, -0.8227, 0.5405, 0.1763, -0.7349, 0.6678, -0.1184, -0.7349, 0.6678, -0.1184, -0.5393, 0.7679, -0.3455, -0.7294, 0.6749, -0.1122, -0.532, 0.7792, -0.3313, -0.7294, 0.6749, -0.1122, -0.5393, 0.7679, -0.3455, -0.5393, 0.7679, -0.3455, -0.282, 0.8295, -0.4822, -0.532, 0.7792, -0.3313, -0.277, 0.8428, -0.4615, -0.532, 0.7792, -0.3313, -0.282, 0.8295, -0.4822, -0.282, 0.8295, -0.4822, 2.6e-06, 0.8499, -0.5269, -0.277, 0.8428, -0.4615, 2.704e-06, 0.8637, -0.504, -0.277, 0.8428, -0.4615, 2.6e-06, 0.8499, -0.5269, 2.6e-06, 0.8499, -0.5269, 0.282, 0.8295, -0.4821, 2.704e-06, 0.8637, -0.504, 2.6e-06, 0.8499, -0.5269, 1.521e-06, 0.3495, -0.9369, 0.282, 0.8295, -0.4821, 0.282, 0.8295, -0.4821, 1.521e-06, 0.3495, -0.9369, 0.3664, 0.325, -0.8719, 0.3664, 0.325, -0.8719, 1.521e-06, 0.3495, -0.9369, 7.212e-09, 0.279, -0.9603, 0.3697, 0.2603, -0.8919, 0.3664, 0.325, -0.8719, 7.212e-09, 0.279, -0.9603, -1.538e-06, -0.4378, -0.8991, 0.3697, 0.2603, -0.8919, 7.212e-09, 0.279, -0.9603, 0.3421, -0.4448, -0.8277, 0.3697, 0.2603, -0.8919, -1.538e-06, -0.4378, -0.8991, 0.3421, -0.4448, -0.8277, -1.538e-06, -0.4378, -0.8991, 0.3216, -0.5418, -0.7765, 0.6252, -0.4658, -0.6262, 0.3421, -0.4448, -0.8277, 0.3216, -0.5418, -0.7765, -0.7349, 0.6678, -0.1184, -0.8227, 0.5405, 0.1763, -0.9169, 0.1383, -0.3745, -1.538e-06, -0.4378, -0.8991, 7.212e-09, 0.279, -0.9603, -0.37, 0.2602, -0.8918, -0.3665, 0.325, -0.8718, -0.6893, 0.2522, -0.6792, -0.37, 0.2602, -0.8918, -0.37, 0.2602, -0.8918, 7.212e-09, 0.279, -0.9603, -0.3665, 0.325, -0.8718, 1.521e-06, 0.3495, -0.9369, -0.3665, 0.325, -0.8718, 7.212e-09, 0.279, -0.9603, 2.6e-06, 0.8499, -0.5269, -0.282, 0.8295, -0.4822, 1.521e-06, 0.3495, -0.9369, -0.282, 0.8295, -0.4822, -0.3665, 0.325, -0.8718, 1.521e-06, 0.3495, -0.9369, -0.282, 0.8295, -0.4822, -0.5393, 0.7679, -0.3455, -0.3665, 0.325, -0.8718, -0.6893, 0.2522, -0.6792, -0.3665, 0.325, -0.8718, -0.5393, 0.7679, -0.3455, -0.5393, 0.7679, -0.3455, -0.7349, 0.6678, -0.1184, -0.6893, 0.2522, -0.6792, -0.9169, 0.1383, -0.3745, -0.6893, 0.2522, -0.6792, -0.7349, 0.6678, -0.1184, -0.6893, 0.2522, -0.6792, -0.9169, 0.1383, -0.3745, -0.6927, 0.204, -0.6918, -0.6927, 0.204, -0.6918, -0.37, 0.2602, -0.8918, -0.6893, 0.2522, -0.6792, -0.3421, -0.4448, -0.8277, -0.37, 0.2602, -0.8918, -0.6927, 0.204, -0.6918, -0.3421, -0.4448, -0.8277, -1.538e-06, -0.4378, -0.8991, -0.37, 0.2602, -0.8918, -1.538e-06, -0.4378, -0.8991, -0.3421, -0.4448, -0.8277, 1.674e-06, -0.5418, -0.8405, 1.674e-06, -0.5418, -0.8405, 0.3216, -0.5418, -0.7765, -1.538e-06, -0.4378, -0.8991, 0.3216, -0.5418, -0.7765, 1.674e-06, -0.5418, -0.8405, 0.3216, 0.5418, -0.7765, 0.3216, -0.5418, -0.7765, 0.3216, 0.5418, -0.7765, 0.5943, 0.5418, -0.5943, 0.5943, -0.5419, -0.5943, 0.3216, -0.5418, -0.7765, 0.5943, 0.5418, -0.5943, 0.5943, -0.5419, -0.5943, 0.5943, 0.5418, -0.5943, 0.7765, 0.5418, -0.3216, 1.674e-06, -0.5418, -0.8405, 2.1e-07, 0.5418, -0.8405, 0.3216, 0.5418, -0.7765, 1.674e-06, -0.5418, -0.8405, -0.3216, -0.5418, -0.7765, 2.1e-07, 0.5418, -0.8405, -0.3216, -0.5418, -0.7765, 1.674e-06, -0.5418, -0.8405, -0.3421, -0.4448, -0.8277, -0.3421, -0.4448, -0.8277, -0.6252, -0.4658, -0.6262, -0.3216, -0.5418, -0.7765, -0.6252, -0.4658, -0.6262, -0.3421, -0.4448, -0.8277, -0.6927, 0.204, -0.6918, -0.6252, -0.4658, -0.6262, -0.6927, 0.204, -0.6918, -0.9181, 0.1134, -0.3798, -0.9181, 0.1134, -0.3798, -0.6927, 0.204, -0.6918, -0.9169, 0.1383, -0.3745, -0.9169, 0.1383, -0.3745, -1.0, 0.0002277, 3.485e-05, -0.9181, 0.1134, -0.3798, -1.0, 0.0002277, 3.485e-05, -0.9169, 0.1383, -0.3745, -0.8227, 0.5405, 0.1763, -0.8227, 0.5405, 0.1763, -0.7722, 0.4089, 0.4863, -1.0, 0.0002277, 3.485e-05, -0.7722, 0.4089, 0.4863, -0.8227, 0.5405, 0.1763, -0.778, 0.3997, 0.4848, -0.778, 0.3997, 0.4848, -0.5989, 0.2805, 0.7501, -0.7722, 0.4089, 0.4863, -0.5989, 0.2805, 0.7501, -0.778, 0.3997, 0.4848, -0.7595, -0.6382, 0.1257, -0.5602, -0.7453, 0.3614, -0.5989, 0.2805, 0.7501, -0.7595, -0.6382, 0.1257, -0.7595, -0.6382, 0.1257, -0.2587, -0.9431, -0.2087, -0.5602, -0.7453, 0.3614, -0.2587, -0.9431, -0.2087, -0.1819, -0.9739, -0.1361, -0.5602, -0.7453, 0.3614, -0.5602, -0.7453, 0.3614, -0.1819, -0.9739, -0.1361, -0.2944, -0.8106, 0.5062, -0.1819, -0.9739, -0.1361, -0.09256, -0.9911, -0.0956, -0.2944, -0.8106, 0.5062, -0.3232, 0.203, 0.9243, -0.5602, -0.7453, 0.3614, -0.2944, -0.8106, 0.5062, -0.5989, 0.2805, 0.7501, -0.5602, -0.7453, 0.3614, -0.3232, 0.203, 0.9243, -0.5989, 0.2805, 0.7501, -0.3232, 0.203, 0.9243, -0.591, 0.2986, 0.7494, -0.591, 0.2986, 0.7494, -0.7722, 0.4089, 0.4863, -0.5989, 0.2805, 0.7501, -0.7722, 0.4089, 0.4863, -0.591, 0.2986, 0.7494, -0.9169, -0.1364, 0.375, -0.9169, -0.1364, 0.375, -1.0, 0.0002277, 3.485e-05, -0.7722, 0.4089, 0.4863, -1.0, 0.0002277, 3.485e-05, -0.9169, -0.1364, 0.375, -1.0, -0.000348, 1.315e-05, -1.0, -0.000348, 1.315e-05, -0.9181, 0.1134, -0.3798, -1.0, 0.0002277, 3.485e-05, -0.8, -0.5, -0.3318, -0.9181, 0.1134, -0.3798, -1.0, -0.000348, 1.315e-05, -0.8, -0.5, -0.3318, -0.6252, -0.4658, -0.6262, -0.9181, 0.1134, -0.3798, -0.6252, -0.4658, -0.6262, -0.8, -0.5, -0.3318, -0.5943, -0.5418, -0.5943, -0.5943, -0.5418, -0.5943, -0.3216, -0.5418, -0.7765, -0.6252, -0.4658, -0.6262, -0.3216, -0.5418, -0.7765, -0.5943, -0.5418, -0.5943, -0.3216, 0.5418, -0.7765, -0.3216, -0.5418, -0.7765, -0.3216, 0.5418, -0.7765, 2.1e-07, 0.5418, -0.8405, -0.9179, -0.1164, 0.3795, -1.0, -0.000348, 1.315e-05, -0.9169, -0.1364, 0.375, -0.84, -0.5426, -3.586e-05, -1.0, -0.000348, 1.315e-05, -0.9179, -0.1164, 0.3795, -0.84, -0.5426, -3.586e-05, -0.8, -0.5, -0.3318, -1.0, -0.000348, 1.315e-05, -0.8, -0.5, -0.3318, -0.84, -0.5426, -3.586e-05, -0.7765, -0.5418, -0.3216, -0.7765, -0.5418, -0.3216, -0.5943, -0.5418, -0.5943, -0.8, -0.5, -0.3318, -0.5943, -0.5418, -0.5943, -0.7765, -0.5418, -0.3216, -0.5943, 0.5418, -0.5943, -0.5943, -0.5418, -0.5943, -0.5943, 0.5418, -0.5943, -0.3216, 0.5418, -0.7765, -0.09256, -0.9911, -0.0956, -1.367e-06, -0.9966, -0.08289, -0.2944, -0.8106, 0.5062, -0.0002325, -0.8323, 0.5544, -0.2944, -0.8106, 0.5062, -1.367e-06, -0.9966, -0.08289, 4.899e-06, 0.1765, 0.9843, -0.2944, -0.8106, 0.5062, -0.0002325, -0.8323, 0.5544, -0.3232, 0.203, 0.9243, -0.2944, -0.8106, 0.5062, 4.899e-06, 0.1765, 0.9843, -0.3232, 0.203, 0.9243, 4.899e-06, 0.1765, 0.9843, -0.3178, 0.2275, 0.9205, -0.3178, 0.2275, 0.9205, -0.591, 0.2986, 0.7494, -0.3232, 0.203, 0.9243, -0.591, 0.2986, 0.7494, -0.3178, 0.2275, 0.9205, -0.6893, -0.2468, 0.6811, -0.6893, -0.2468, 0.6811, -0.9169, -0.1364, 0.375, -0.591, 0.2986, 0.7494, -0.6893, -0.2468, 0.6811, -0.6916, -0.2128, 0.6902, -0.9169, -0.1364, 0.375, -0.9169, -0.1364, 0.375, -0.6916, -0.2128, 0.6902, -0.9179, -0.1164, 0.3795, -0.7489, -0.5856, 0.3102, -0.9179, -0.1164, 0.3795, -0.6916, -0.2128, 0.6902, -0.7489, -0.5856, 0.3102, -0.84, -0.5426, -3.586e-05, -0.9179, -0.1164, 0.3795, -0.84, -0.5426, -3.586e-05, -0.7489, -0.5856, 0.3102, -0.8405, -0.5418, -1.286e-06, -0.8405, -0.5418, -1.286e-06, -0.7765, -0.5418, -0.3216, -0.84, -0.5426, -3.586e-05, -0.7765, -0.5418, -0.3216, -0.8405, -0.5418, -1.286e-06, -0.7765, 0.5418, -0.3216, -0.7765, -0.5418, -0.3216, -0.7765, 0.5418, -0.3216, -0.5943, 0.5418, -0.5943, -0.5943, 0.5418, -0.5943, -0.7765, 0.5418, -0.3216, -0.203, 0.9579, -0.203, -0.203, 0.9579, -0.203, -0.1098, 0.9579, -0.2652, -0.5943, 0.5418, -0.5943, -0.6893, -0.2468, 0.6811, -0.3669, -0.3162, 0.8749, -0.6916, -0.2128, 0.6902, -0.3669, -0.3162, 0.8749, -0.6893, -0.2468, 0.6811, -0.3178, 0.2275, 0.9205, -0.2652, 0.9579, -0.1098, -0.203, 0.9579, -0.203, -0.7765, 0.5418, -0.3216, 2.467e-08, 0.9579, 0.287, -0.1098, 0.9579, 0.2652, 2.885e-06, 0.5418, 0.8405, -0.3216, 0.5418, 0.7765, 2.885e-06, 0.5418, 0.8405, -0.1098, 0.9579, 0.2652, -0.1098, 0.9579, 0.2652, -0.2029, 0.9579, 0.2029, -0.3216, 0.5418, 0.7765, -0.5943, 0.5418, 0.5943, -0.3216, 0.5418, 0.7765, -0.2029, 0.9579, 0.2029, -0.2029, 0.9579, 0.2029, -0.2652, 0.9579, 0.1098, -0.5943, 0.5418, 0.5943, -0.7765, 0.5418, 0.3216, -0.5943, 0.5418, 0.5943, -0.2652, 0.9579, 0.1098, -0.2652, 0.9579, 0.1098, -0.287, 0.9579, -2.088e-06, -0.7765, 0.5418, 0.3216, -0.8405, 0.5418, 2.815e-06, -0.7765, 0.5418, 0.3216, -0.287, 0.9579, -2.088e-06, -0.287, 0.9579, -2.088e-06, -0.2652, 0.9579, -0.1098, -0.8405, 0.5418, 2.815e-06, -0.7765, 0.5418, -0.3216, -0.8405, 0.5418, 2.815e-06, -0.2652, 0.9579, -0.1098, -0.8405, -0.5418, -1.286e-06, -0.8405, 0.5418, 2.815e-06, -0.7765, 0.5418, -0.3216, -0.8405, -0.5418, -1.286e-06, -0.7765, -0.5418, 0.3216, -0.8405, 0.5418, 2.815e-06, -0.7765, -0.5418, 0.3216, -0.8405, -0.5418, -1.286e-06, -0.7489, -0.5856, 0.3102, -0.7489, -0.5856, 0.3102, -0.5541, -0.6213, 0.5541, -0.7765, -0.5418, 0.3216, -0.5541, -0.6213, 0.5541, -0.7489, -0.5856, 0.3102, -0.6916, -0.2128, 0.6902, -0.5541, -0.6213, 0.5541, -0.6916, -0.2128, 0.6902, -0.3686, -0.2748, 0.888, -0.3686, -0.2748, 0.888, -0.6916, -0.2128, 0.6902, -0.3669, -0.3162, 0.8749, -0.3669, -0.3162, 0.8749, -1.282e-06, -0.3401, 0.9404, -0.3686, -0.2748, 0.888, 7.721e-07, 0.2032, 0.9791, -1.282e-06, -0.3401, 0.9404, -0.3669, -0.3162, 0.8749, -0.3178, 0.2275, 0.9205, 7.721e-07, 0.2032, 0.9791, -0.3669, -0.3162, 0.8749, 7.721e-07, 0.2032, 0.9791, -0.3178, 0.2275, 0.9205, 4.899e-06, 0.1765, 0.9843, -1.007e-06, -0.2964, 0.9551, -0.3686, -0.2748, 0.888, -1.282e-06, -0.3401, 0.9404, 2.151e-07, -0.652, 0.7582, -0.2927, -0.6442, 0.7067, -1.007e-06, -0.2964, 0.9551, -0.2927, -0.6442, 0.7067, -0.3686, -0.2748, 0.888, -1.007e-06, -0.2964, 0.9551, -0.2927, -0.6442, 0.7067, -0.5541, -0.6213, 0.5541, -0.3686, -0.2748, 0.888, 6.962e-08, -0.5418, 0.8405, -0.3216, -0.5418, 0.7765, 2.151e-07, -0.652, 0.7582, -0.2927, -0.6442, 0.7067, 2.151e-07, -0.652, 0.7582, -0.3216, -0.5418, 0.7765, -0.3216, -0.5418, 0.7765, -0.5943, -0.5418, 0.5943, -0.2927, -0.6442, 0.7067, -0.5541, -0.6213, 0.5541, -0.2927, -0.6442, 0.7067, -0.5943, -0.5418, 0.5943, -0.5943, -0.5418, 0.5943, -0.7765, -0.5418, 0.3216, -0.5541, -0.6213, 0.5541, -0.7765, -0.5418, 0.3216, -0.5943, -0.5418, 0.5943, -0.7765, 0.5418, 0.3216, -0.7765, -0.5418, 0.3216, -0.7765, 0.5418, 0.3216, -0.8405, 0.5418, 2.815e-06, -0.5943, -0.5418, 0.5943, -0.5943, 0.5418, 0.5943, -0.7765, 0.5418, 0.3216, -0.5943, -0.5418, 0.5943, -0.3216, -0.5418, 0.7765, -0.5943, 0.5418, 0.5943, -0.3216, -0.5418, 0.7765, -0.3216, 0.5418, 0.7765, -0.5943, 0.5418, 0.5943, -0.3216, -0.5418, 0.7765, 6.962e-08, -0.5418, 0.8405, -0.3216, 0.5418, 0.7765, 6.962e-08, -0.5418, 0.8405, 2.885e-06, 0.5418, 0.8405, -0.3216, 0.5418, 0.7765, 0.1819, -0.9739, -0.1361, 0.09256, -0.9911, -0.09561, 0.2587, -0.9431, -0.2087, 0.09256, -0.9911, -0.09561, -0.09256, -0.9911, -0.0956, 0.2587, -0.9431, -0.2087, -0.09256, -0.9911, -0.0956, -0.3018, -0.849, -0.4337, 0.2587, -0.9431, -0.2087, -0.2587, -0.9431, -0.2087, -0.3018, -0.849, -0.4337, -0.09256, -0.9911, -0.0956, -0.3051, -0.8995, -0.3126, -0.3018, -0.849, -0.4337, -0.2587, -0.9431, -0.2087, -0.1819, -0.9739, -0.1361, -0.2587, -0.9431, -0.2087, -0.09256, -0.9911, -0.0956, -1.367e-06, -0.9966, -0.08289, -0.09256, -0.9911, -0.0956, 0.09256, -0.9911, -0.09561, 0.3051, -0.8995, -0.3126, 0.2587, -0.9431, -0.2087, 0.3019, -0.849, -0.4337, 0.3019, -0.849, -0.4337, 0.2587, -0.9431, -0.2087, 0.1335, -0.7694, -0.6246, 0.2587, -0.9431, -0.2087, -0.3018, -0.849, -0.4337, 0.1335, -0.7694, -0.6246, -0.1335, -0.7694, -0.6247, 0.1335, -0.7694, -0.6246, -0.3018, -0.849, -0.4337, -0.2414, -0.8021, -0.5463, -0.1335, -0.7694, -0.6247, -0.3018, -0.849, -0.4337, 1.32e-07, -0.7578, -0.6525, 0.1335, -0.7694, -0.6246, -0.1335, -0.7694, -0.6247, 0.2414, -0.8021, -0.5463, 0.3019, -0.849, -0.4337, 0.1335, -0.7694, -0.6246, -0.3216, 0.5418, -0.7765, -0.5943, 0.5418, -0.5943, -0.1098, 0.9579, -0.2652, -0.1098, 0.9579, -0.2652, 1.406e-06, 0.9579, -0.287, -0.3216, 0.5418, -0.7765, 2.1e-07, 0.5418, -0.8405, -0.3216, 0.5418, -0.7765, 1.406e-06, 0.9579, -0.287, 1.406e-06, 0.9579, -0.287, 0.1098, 0.9579, -0.2652, 2.1e-07, 0.5418, -0.8405, 0.3216, 0.5418, -0.7765, 2.1e-07, 0.5418, -0.8405, 0.1098, 0.9579, -0.2652, 0.1098, 0.9579, -0.2652, 0.2029, 0.9579, -0.2029, 0.3216, 0.5418, -0.7765, 0.5943, 0.5418, -0.5943, 0.3216, 0.5418, -0.7765, 0.2029, 0.9579, -0.2029, 0.2029, 0.9579, -0.2029, 0.2652, 0.9579, -0.1098, 0.5943, 0.5418, -0.5943, 0.7765, 0.5418, -0.3216, 0.5943, 0.5418, -0.5943, 0.2652, 0.9579, -0.1098, 0.2652, 0.9579, -0.1098, 0.2871, 0.9579, 1.729e-06, 0.7765, 0.5418, -0.3216, 0.8405, 0.5418, 1.436e-06, 0.7765, 0.5418, -0.3216, 0.2871, 0.9579, 1.729e-06, 0.2871, 0.9579, 1.729e-06, 0.2652, 0.9579, 0.1098, 0.8405, 0.5418, 1.436e-06, 0.7765, 0.5418, 0.3216, 0.8405, 0.5418, 1.436e-06, 0.2652, 0.9579, 0.1098, 0.2652, 0.9579, 0.1098, 0.203, 0.9579, 0.203, 0.7765, 0.5418, 0.3216, 0.5943, 0.5418, 0.5943, 0.7765, 0.5418, 0.3216, 0.203, 0.9579, 0.203, 0.203, 0.9579, 0.203, 0.1098, 0.9579, 0.2652, 0.5943, 0.5418, 0.5943, 0.3216, 0.5418, 0.7765, 0.5943, 0.5418, 0.5943, 0.1098, 0.9579, 0.2652, 0.1098, 0.9579, 0.2652, 2.467e-08, 0.9579, 0.287, 0.3216, 0.5418, 0.7765, -0.2652, 0.9579, -0.1098, -0.287, 0.9579, -2.088e-06, -0.203, 0.9579, -0.203, -0.203, 0.9579, -0.203, -0.287, 0.9579, -2.088e-06, 1.406e-06, 0.9579, -0.287, 1.406e-06, 0.9579, -0.287, -0.287, 0.9579, -2.088e-06, 0.2871, 0.9579, 1.729e-06, 0.2029, 0.9579, -0.2029, 1.406e-06, 0.9579, -0.287, 0.2871, 0.9579, 1.729e-06, 0.2652, 0.9579, -0.1098, 0.2029, 0.9579, -0.2029, 0.2871, 0.9579, 1.729e-06, -0.1098, 0.9579, -0.2652, -0.203, 0.9579, -0.203, 1.406e-06, 0.9579, -0.287, 0.1098, 0.9579, -0.2652, 1.406e-06, 0.9579, -0.287, 0.2029, 0.9579, -0.2029, 0.2652, 0.9579, 0.1098, 0.2871, 0.9579, 1.729e-06, 0.203, 0.9579, 0.203, 0.203, 0.9579, 0.203, 0.2871, 0.9579, 1.729e-06, 2.467e-08, 0.9579, 0.287, -0.287, 0.9579, -2.088e-06, 2.467e-08, 0.9579, 0.287, 0.2871, 0.9579, 1.729e-06, -0.2029, 0.9579, 0.2029, 2.467e-08, 0.9579, 0.287, -0.287, 0.9579, -2.088e-06, -0.2652, 0.9579, 0.1098, -0.2029, 0.9579, 0.2029, -0.287, 0.9579, -2.088e-06, -0.1098, 0.9579, 0.2652, 2.467e-08, 0.9579, 0.287, -0.2029, 0.9579, 0.2029, 0.1098, 0.9579, 0.2652, 0.203, 0.9579, 0.203, 2.467e-08, 0.9579, 0.287])] * 3)])
me_steps_pipe_connection_physics = bpy.data.meshes.new('steps_pipe_connection_physics')
me_steps_pipe_connection_physics.from_pydata([(-8.474, -21.15, 1.866), (11.98, -18.0, -6.0), (8.474, -21.15, 1.866), (1e-06, -22.46, 5.124), (8.414, 3.997, 9.414), (11.9, 4.0, 1.0), (8.414, 4.003, -7.414), (8.474, -14.85, -13.87), (1e-06, -13.54, -17.12), (-11.9, 4.0, 1.0), (-8.414, 3.997, 9.414), (-8.414, 4.003, -7.414), (-11.98, -18.0, -6.0), (-8.474, -14.85, -13.87), (0.0, 3.995, 12.9), (0.0, 4.005, -10.9)], [], [(0, 1, 2), (2, 3, 0), (4, 3, 2), (2, 5, 4), (2, 1, 5), (6, 7, 8), (7, 1, 8), (6, 5, 7), (5, 1, 7), (9, 10, 5), (11, 9, 5), (9, 0, 10), (0, 9, 12), (13, 9, 11), (9, 13, 12), (13, 8, 0), (8, 1, 0), (0, 12, 13), (0, 3, 10), (13, 11, 8), (4, 5, 14), (14, 3, 4), (5, 6, 15), (6, 8, 15), (5, 10, 14), (10, 3, 14), (8, 11, 15), (11, 5, 15)])
me_steps_pipe_connection_physics.polygons.foreach_set('use_smooth', [True] * 28)
_uv = me_steps_pipe_connection_physics.uv_layers.new(name='UVMap')
_uv.uv.foreach_set('vector', [0.0, 0.0, 0.0, 0.0, 0.0, 0.0, 0.0, 0.0, 0.0, 0.0, 0.0, 0.0, 0.0, 0.0, 0.0, 0.0, 0.0, 0.0, 0.0, 0.0, 0.0, 0.0, 0.0, 0.0, 0.0, 0.0, 0.0, 0.0, 0.0, 0.0, 0.0, 0.0, 0.0, 0.0, 0.0, 0.0, 0.0, 0.0, 0.0, 0.0, 0.0, 0.0, 0.0, 0.0, 0.0, 0.0, 0.0, 0.0, 0.0, 0.0, 0.0, 0.0, 0.0, 0.0, 0.0, 0.0, 0.0, 0.0, 0.0, 0.0, 0.0, 0.0, 0.0, 0.0, 0.0, 0.0, 0.0, 0.0, 0.0, 0.0, 0.0, 0.0, 0.0, 0.0, 0.0, 0.0, 0.0, 0.0, 0.0, 0.0, 0.0, 0.0, 0.0, 0.0, 0.0, 0.0, 0.0, 0.0, 0.0, 0.0, 0.0, 0.0, 0.0, 0.0, 0.0, 0.0, 0.0, 0.0, 0.0, 0.0, 0.0, 0.0, 0.0, 0.0, 0.0, 0.0, 0.0, 0.0, 0.0, 0.0, 0.0, 0.0, 0.0, 0.0, 0.0, 0.0, 0.0, 0.0, 0.0, 0.0, 0.0, 0.0, 0.0, 0.0, 0.0, 0.0, 0.0, 0.0, 0.0, 0.0, 0.0, 0.0, 0.0, 0.0, 0.0, 0.0, 0.0, 0.0, 0.0, 0.0, 0.0, 0.0, 0.0, 0.0, 0.0, 0.0, 0.0, 0.0, 0.0, 0.0, 0.0, 0.0, 0.0, 0.0, 0.0, 0.0, 0.0, 0.0, 0.0, 0.0, 0.0, 0.0, 0.0, 0.0, 0.0, 0.0, 0.0, 0.0])
me_steps_pipe_connection_physics.materials.append(mat_phy)
me_steps_pipe_connection_physics.use_remesh_fix_poles = True
me_steps_pipe_connection_physics.use_remesh_preserve_attributes = False
me_steps_pipe_connection_physics.use_mirror_vertex_groups = False
me_steps_pipe_connection_physics.update()
me_steps_pipe_connection_physics.normals_split_custom_set([tuple(v) for v in zip(*[iter([0.8478, -0.1024, -0.5204, 0.7562, 0.3032, 0.5798, 0.4598, -0.4609, 0.7591, 0.4598, -0.4609, 0.7591, 0.3463, -0.9381, -1.851e-05, 0.8478, -0.1024, -0.5204, 0.1453, -0.7893, 0.5965, 0.3463, -0.9381, -1.851e-05, 0.4598, -0.4609, 0.7591, 0.4598, -0.4609, 0.7591, -0.7244, -0.02063, 0.689, 0.1453, -0.7893, 0.5965, 0.4598, -0.4609, 0.7591, 0.7562, 0.3032, 0.5798, -0.7244, -0.02063, 0.689, -0.3714, 0.7333, 0.5695, -0.08932, 0.6057, 0.7907, 0.3398, 0.9405, -3.66e-05, -0.08932, 0.6057, 0.7907, 0.7562, 0.3032, 0.5798, 0.3398, 0.9405, -3.66e-05, -0.3714, 0.7333, 0.5695, -0.7244, -0.02063, 0.689, -0.08932, 0.6057, 0.7907, -0.7244, -0.02063, 0.689, 0.7562, 0.3032, 0.5798, -0.08932, 0.6057, 0.7907, -0.4645, -0.02639, -0.8852, -0.2738, -0.7674, -0.5798, -0.7244, -0.02063, 0.689, -0.7071, 0.5585, -0.4338, -0.4645, -0.02639, -0.8852, -0.7244, -0.02063, 0.689, -0.4645, -0.02639, -0.8852, 0.8478, -0.1024, -0.5204, -0.2738, -0.7674, -0.5798, 0.8478, -0.1024, -0.5204, -0.4645, -0.02639, -0.8852, 0.1365, 0.05484, -0.9891, 0.1488, 0.6584, -0.7379, -0.4645, -0.02639, -0.8852, -0.7071, 0.5585, -0.4338, -0.4645, -0.02639, -0.8852, 0.1488, 0.6584, -0.7379, 0.1365, 0.05484, -0.9891, 0.1488, 0.6584, -0.7379, 0.3398, 0.9405, -3.66e-05, 0.8478, -0.1024, -0.5204, 0.3398, 0.9405, -3.66e-05, 0.7562, 0.3032, 0.5798, 0.8478, -0.1024, -0.5204, 0.8478, -0.1024, -0.5204, 0.1365, 0.05484, -0.9891, 0.1488, 0.6584, -0.7379, 0.8478, -0.1024, -0.5204, 0.3463, -0.9381, -1.851e-05, -0.2738, -0.7674, -0.5798, 0.1488, 0.6584, -0.7379, -0.7071, 0.5585, -0.4338, 0.3398, 0.9405, -3.66e-05, 0.1453, -0.7893, 0.5965, -0.7244, -0.02063, 0.689, -0.1541, -0.9881, -5.952e-05, -0.1541, -0.9881, -5.952e-05, 0.3463, -0.9381, -1.851e-05, 0.1453, -0.7893, 0.5965, -0.7244, -0.02063, 0.689, -0.3714, 0.7333, 0.5695, -0.7186, 0.6955, 6.154e-05, -0.3714, 0.7333, 0.5695, 0.3398, 0.9405, -3.66e-05, -0.7186, 0.6955, 6.154e-05, -0.7244, -0.02063, 0.689, -0.2738, -0.7674, -0.5798, -0.1541, -0.9881, -5.952e-05, -0.2738, -0.7674, -0.5798, 0.3463, -0.9381, -1.851e-05, -0.1541, -0.9881, -5.952e-05, 0.3398, 0.9405, -3.66e-05, -0.7071, 0.5585, -0.4338, -0.7186, 0.6955, 6.154e-05, -0.7071, 0.5585, -0.4338, -0.7244, -0.02063, 0.689, -0.7186, 0.6955, 6.154e-05])] * 3)])
arm_steps_pipe_connection_qc_skeleton = bpy.data.armatures.new('steps_pipe_connection.qc_skeleton')  # bones are not reproduced

# ---- objects
ob_steps_pipe_connection_qc_skeleton = bpy.data.objects.new('steps_pipe_connection.qc_skeleton', arm_steps_pipe_connection_qc_skeleton)
ob_steps_pipe_connection_reference = bpy.data.objects.new('steps_pipe_connection_reference', me_steps_pipe_connection_reference)
ob_steps_pipe_connection_physics = bpy.data.objects.new('steps_pipe_connection_physics', me_steps_pipe_connection_physics)

# ---- transforms, parenting, visibility, modifiers, constraints
ob_steps_pipe_connection_qc_skeleton.location = (0.0, 0.0, 0.0)
ob_steps_pipe_connection_qc_skeleton.show_in_front = True
ob_steps_pipe_connection_qc_skeleton.lineart.crease_threshold = 0.0
ob_steps_pipe_connection_reference.parent = ob_steps_pipe_connection_qc_skeleton
ob_steps_pipe_connection_reference.location = (0.0, 0.0, 0.0)
ob_steps_pipe_connection_reference.lineart.crease_threshold = 0.0
_vg = ob_steps_pipe_connection_reference.vertex_groups.new(name='static_prop')
_vg.add([0, 1, 2, 3, 4, 5, 6, 7, 8, 9, 10, 11, 12, 13, 14, 15, 16, 17, 18, 19, 20, 21, 22, 23, 24, 25, 26, 27, 28, 29, 30, 31, 32, 33, 34, 35, 36, 37, 38, 39, 40, 41, 42, 43, 44, 45, 46, 47, 48, 49, 50, 51, 52, 53, 54, 55, 56, 57, 58, 59, 60, 61, 62, 63, 64, 65, 66, 67, 68, 69, 70, 71, 72, 73, 74, 75, 76, 77, 78, 79, 80, 81, 82, 83, 84, 85, 86, 87, 88, 89, 90, 91, 92, 93, 94, 95, 96, 97, 98, 99, 100, 101, 102, 103, 104, 105, 106, 107, 108, 109, 110, 111, 112, 113, 114, 115, 116, 117, 118, 119, 120, 121, 122, 123, 124, 125, 126, 127, 128, 129, 130, 131, 132, 133, 134, 135, 136, 137, 138, 139, 140, 141, 142, 143, 144, 145, 146, 147, 148, 149, 150, 151, 152, 153, 154, 155, 156, 157, 158, 159], 1.0, 'REPLACE')
_m = ob_steps_pipe_connection_reference.modifiers.new('Armature', 'ARMATURE')
_m.object = ob_steps_pipe_connection_qc_skeleton
ob_steps_pipe_connection_physics.parent = ob_steps_pipe_connection_qc_skeleton
ob_steps_pipe_connection_physics.location = (0.0, 0.0, 0.0)
ob_steps_pipe_connection_physics.display_type = 'SOLID'
ob_steps_pipe_connection_physics.show_wire = True
ob_steps_pipe_connection_physics.lineart.crease_threshold = 0.0
_vg = ob_steps_pipe_connection_physics.vertex_groups.new(name='static_prop')
_vg.add([0, 1, 2, 3, 4, 5, 6, 7, 8, 9, 10, 11, 12, 13, 14, 15], 1.0, 'REPLACE')
_m = ob_steps_pipe_connection_physics.modifiers.new('Armature', 'ARMATURE')
_m.object = ob_steps_pipe_connection_qc_skeleton

# ---- collection membership
scene.collection.objects.link(ob_steps_pipe_connection_qc_skeleton)
scene.collection.objects.link(ob_steps_pipe_connection_reference)
scene.collection.objects.link(ob_steps_pipe_connection_physics)
col_steps_pipe_connection.objects.link(ob_steps_pipe_connection_qc_skeleton)
col_steps_pipe_connection.objects.link(ob_steps_pipe_connection_reference)
col_steps_pipe_connection.objects.link(ob_steps_pipe_connection_physics)

# ---- scene / render settings (as saved in the file)
scene.frame_start = 1; scene.frame_end = 250; scene.frame_set(0)
scene.render.engine = 'BLENDER_EEVEE_NEXT'
scene.cycles.use_denoising = False
scene.cycles.samples = 128
scene.cycles.sampling_pattern = 'TABULATED_SOBOL'
scene.cycles.use_adaptive_sampling = False
scene.cycles.use_light_tree = False
scene.view_settings.view_transform = 'Filmic'
bpy.context.view_layer.update()

# ---- added for rendering (the .blend has no active camera and no usable light): camera, sun + grey world if the file has none
cam_auto = bpy.data.cameras.new('AutoCamera')
cam_auto.lens = 50.0
cam_auto.sensor_width = 36.0
cam_auto.clip_end = 1000.0
ob_auto_camera = bpy.data.objects.new('AutoCamera', cam_auto)
scene.collection.objects.link(ob_auto_camera)
ob_auto_camera.location = (43.163, -61.0237, 32.4185)
ob_auto_camera.rotation_euler = (1.09748, -7.21219e-08, 0.694738)
scene.camera = ob_auto_camera
light_auto_sun = bpy.data.lights.new('AutoSun', 'SUN')
light_auto_sun.energy = 3.0
light_auto_sun.angle = 0.0523599
ob_auto_sun = bpy.data.objects.new('AutoSun', light_auto_sun)
scene.collection.objects.link(ob_auto_sun)
ob_auto_sun.rotation_euler = (0.872665, 0.174533, 0.523599)
if scene.world is None:
    world_auto = bpy.data.worlds.new('AutoWorld')
    world_auto.color = (0.3, 0.3, 0.3)
    scene.world = world_auto
bpy.context.view_layer.update()
